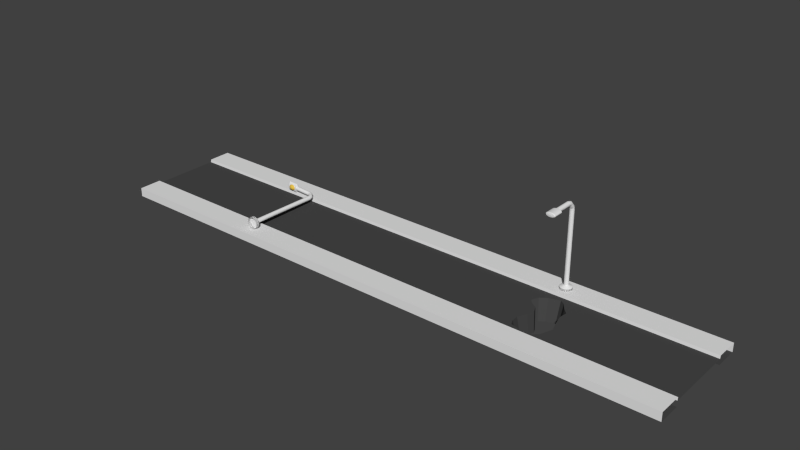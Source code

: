 # Source: FourthTerrain.blend  (saved by Blender 2.70.0; exported with 4.5.12 LTS)
import bpy
from mathutils import Matrix  # noqa: F401  (used for matrix-valued properties, if any)

bpy.ops.wm.read_factory_settings(use_empty=True)
scene = bpy.context.scene
scene.name = 'Scene'

# ---- collections
col_collection_1 = bpy.data.collections.new('Collection 1'); scene.collection.children.link(col_collection_1)

# ---- materials (node trees are filled in below, after node groups)
mat_darkgray = bpy.data.materials.new('DarkGray')
mat_darkgray.alpha_threshold = 0.0
mat_darkgray.use_transparent_shadow = False
mat_darkgray.diffuse_color = (0.06372, 0.06372, 0.06372, 1.0)
mat_darkgray.roughness = 0.5
mat_darkgray.line_color = (0.0, 0.0, 0.0, 1.0)
mat_lightgray = bpy.data.materials.new('LightGray')
mat_lightgray.alpha_threshold = 0.0
mat_lightgray.use_transparent_shadow = False
mat_lightgray.specular_color = (0.2019, 0.2019, 0.2019)
mat_lightgray.roughness = 0.5
mat_lightgray.line_color = (0.0, 0.0, 0.0, 1.0)
mat_red = bpy.data.materials.new('Red')
mat_red.alpha_threshold = 0.0
mat_red.use_transparent_shadow = False
mat_red.diffuse_color = (0.4292, 0.006603, 0.0, 1.0)
mat_red.roughness = 0.5
mat_red.line_color = (0.0, 0.0, 0.0, 1.0)
mat_water = bpy.data.materials.new('Water')
mat_water.alpha_threshold = 0.0
mat_water.use_transparent_shadow = False
mat_water.diffuse_color = (0.01327, 0.6357, 0.8, 1.0)
mat_water.roughness = 0.5
mat_water.line_color = (0.0, 0.0, 0.0, 1.0)
mat_lightyellow = bpy.data.materials.new('LightYellow')
mat_lightyellow.alpha_threshold = 0.0
mat_lightyellow.use_transparent_shadow = False
mat_lightyellow.diffuse_color = (0.8, 0.5403, 0.07868, 1.0)
mat_lightyellow.roughness = 0.5
mat_lightyellow.line_color = (0.0, 0.0, 0.0, 1.0)
mat_blackter = bpy.data.materials.new('BlackTer')
mat_blackter.alpha_threshold = 0.0
mat_blackter.use_transparent_shadow = False
mat_blackter.diffuse_color = (0.001031, 0.0003053, 0.000943, 1.0)
mat_blackter.roughness = 0.5
mat_blackter.line_color = (0.0, 0.0, 0.0, 1.0)
mat_brownwood = bpy.data.materials.new('BrownWood')
mat_brownwood.alpha_threshold = 0.0
mat_brownwood.use_transparent_shadow = False
mat_brownwood.diffuse_color = (0.2396, 0.08718, 0.0256, 1.0)
mat_brownwood.roughness = 0.5
mat_brownwood.line_color = (0.0, 0.0, 0.0, 1.0)
mat_yellowdanger = bpy.data.materials.new('YellowDanger')
mat_yellowdanger.alpha_threshold = 0.0
mat_yellowdanger.use_transparent_shadow = False
mat_yellowdanger.diffuse_color = (0.8, 0.6, 0.0, 1.0)
mat_yellowdanger.roughness = 0.5
mat_yellowdanger.line_color = (0.0, 0.0, 0.0, 1.0)

# ---- material node trees

# ---- world
world_world = bpy.data.worlds.new('World'); scene.world = world_world
world_world.color = (0.05088, 0.05088, 0.05088)
world_world.use_sun_shadow = False
world_world.sun_shadow_jitter_overblur = 0.0
world_world.cycles.sampling_method = 'MANUAL'
world_world.cycles.sample_map_resolution = 256

# ---- meshes
me_cube = bpy.data.meshes.new('Cube')
me_cube.from_pydata([(1.0, 1.0, -1.0), (1.0, -1.0, -1.0), (-1.0, -1.0, -1.0), (-1.0, 1.0, -1.0), (1.0, 0.9891, 1.0), (1.0, -1.011, 1.0), (-1.001, -1.011, 1.0), (-1.001, 0.9891, 1.0), (1.0, 1.667, -1.0), (-1.0, 1.667, -1.0), (1.0, -1.667, -1.0), (-1.0, -1.667, -1.0), (1.0, -1.0, 2.0), (-1.0, -1.0, 2.0), (1.0, -1.667, 2.0), (-1.0, -1.667, 2.0), (1.0, 1.0, 2.0), (-1.0, 1.0, 2.0), (1.0, 1.667, 2.0), (-1.0, 1.667, 2.0), (0.4981, 1.142, 2.738), (0.4981, 1.142, 1.586), (0.4981, 1.142, 1.586), (0.4981, 1.142, 2.738), (0.4942, 1.145, 1.586), (0.4942, 1.145, 2.738), (0.4905, 1.154, 1.586), (0.4905, 1.154, 2.738), (0.487, 1.17, 1.586), (0.487, 1.17, 2.738), (0.484, 1.19, 1.586), (0.484, 1.19, 2.738), (0.4815, 1.216, 1.586), (0.4815, 1.216, 2.738), (0.4796, 1.245, 1.586), (0.4796, 1.245, 2.738), (0.4785, 1.276, 1.586), (0.4785, 1.276, 2.738), (0.4781, 1.308, 1.586), (0.4781, 1.308, 2.738), (0.4785, 1.341, 1.586), (0.4785, 1.341, 2.738), (0.4796, 1.372, 1.586), (0.4796, 1.372, 2.738), (0.4815, 1.401, 1.586), (0.4815, 1.401, 2.738), (0.484, 1.426, 1.586), (0.484, 1.426, 2.738), (0.487, 1.447, 1.586), (0.487, 1.447, 2.738), (0.4905, 1.462, 1.586), (0.4905, 1.462, 2.738), (0.4942, 1.472, 1.586), (0.4942, 1.472, 2.738), (0.4981, 1.475, 1.586), (0.4981, 1.475, 2.738), (0.502, 1.472, 1.586), (0.502, 1.472, 2.738), (0.5058, 1.462, 1.586), (0.5058, 1.462, 2.738), (0.5092, 1.447, 1.586), (0.5092, 1.447, 2.738), (0.5122, 1.426, 1.586), (0.5122, 1.426, 2.738), (0.5147, 1.401, 1.586), (0.5147, 1.401, 2.738), (0.5166, 1.372, 1.586), (0.5166, 1.372, 2.738), (0.5177, 1.341, 1.586), (0.5177, 1.341, 2.738), (0.5181, 1.308, 1.586), (0.5181, 1.308, 2.738), (0.5177, 1.276, 1.586), (0.5177, 1.276, 2.738), (0.5166, 1.245, 1.586), (0.5166, 1.245, 2.738), (0.5147, 1.216, 1.586), (0.5147, 1.216, 2.738), (0.5122, 1.19, 1.586), (0.5122, 1.19, 2.738), (0.5092, 1.17, 1.586), (0.5092, 1.17, 2.738), (0.5058, 1.154, 1.586), (0.5058, 1.154, 2.738), (0.502, 1.145, 1.586), (0.502, 1.145, 2.738), (0.4942, 1.145, 1.586), (0.4942, 1.145, 2.738), (0.4905, 1.154, 1.586), (0.4905, 1.154, 2.738), (0.487, 1.17, 1.586), (0.487, 1.17, 2.738), (0.484, 1.19, 1.586), (0.484, 1.19, 2.738), (0.4815, 1.216, 1.586), (0.4815, 1.216, 2.738), (0.4796, 1.245, 1.586), (0.4796, 1.245, 2.738), (0.4785, 1.276, 1.586), (0.4785, 1.276, 2.738), (0.4781, 1.308, 1.586), (0.4781, 1.308, 2.738), (0.4785, 1.341, 1.586), (0.4785, 1.341, 2.738), (0.4796, 1.372, 1.586), (0.4796, 1.372, 2.738), (0.4815, 1.401, 1.586), (0.4815, 1.401, 2.738), (0.484, 1.426, 1.586), (0.484, 1.426, 2.738), (0.487, 1.447, 1.586), (0.487, 1.447, 2.738), (0.4905, 1.462, 1.586), (0.4905, 1.462, 2.738), (0.4942, 1.472, 1.586), (0.4942, 1.472, 2.738), (0.4981, 1.475, 1.586), (0.4981, 1.475, 2.738), (0.502, 1.472, 1.586), (0.502, 1.472, 2.738), (0.5058, 1.462, 1.586), (0.5058, 1.462, 2.738), (0.5092, 1.447, 1.586), (0.5092, 1.447, 2.738), (0.5122, 1.426, 1.586), (0.5122, 1.426, 2.738), (0.5147, 1.401, 1.586), (0.5147, 1.401, 2.738), (0.5166, 1.372, 1.586), (0.5166, 1.372, 2.738), (0.5177, 1.341, 1.586), (0.5177, 1.341, 2.738), (0.5181, 1.308, 1.586), (0.5181, 1.308, 2.738), (0.5177, 1.276, 1.586), (0.5177, 1.276, 2.738), (0.5166, 1.245, 1.586), (0.5166, 1.245, 2.738), (0.5147, 1.216, 1.586), (0.5147, 1.216, 2.738), (0.5122, 1.19, 1.586), (0.5122, 1.19, 2.738), (0.5092, 1.17, 1.586), (0.5092, 1.17, 2.738), (0.5058, 1.154, 1.586), (0.5058, 1.154, 2.738), (0.502, 1.145, 1.586), (0.502, 1.145, 2.738), (0.4981, 1.247, 3.298), (0.4967, 1.248, 3.298), (0.4953, 1.252, 3.298), (0.494, 1.257, 3.298), (0.4929, 1.265, 3.298), (0.492, 1.274, 3.298), (0.4913, 1.285, 3.298), (0.4909, 1.296, 3.298), (0.4907, 1.308, 3.298), (0.4909, 1.32, 3.298), (0.4913, 1.332, 3.298), (0.492, 1.343, 3.298), (0.4929, 1.352, 3.298), (0.494, 1.359, 3.298), (0.4953, 1.365, 3.298), (0.4967, 1.369, 3.298), (0.4981, 1.37, 3.298), (0.4995, 1.369, 3.298), (0.5009, 1.365, 3.298), (0.5022, 1.359, 3.298), (0.5033, 1.352, 3.298), (0.5042, 1.343, 3.298), (0.5049, 1.332, 3.298), (0.5053, 1.32, 3.298), (0.5055, 1.308, 3.298), (0.5053, 1.296, 3.298), (0.5049, 1.285, 3.298), (0.5042, 1.274, 3.298), (0.5033, 1.265, 3.298), (0.5022, 1.257, 3.298), (0.5009, 1.252, 3.298), (0.4995, 1.248, 3.298), (0.4981, 1.247, 25.79), (0.4967, 1.248, 25.79), (0.4953, 1.252, 25.79), (0.494, 1.257, 25.79), (0.4929, 1.265, 25.79), (0.492, 1.274, 25.79), (0.4913, 1.285, 25.79), (0.4909, 1.296, 25.79), (0.4907, 1.308, 25.79), (0.4909, 1.32, 25.79), (0.4913, 1.332, 25.79), (0.492, 1.343, 25.79), (0.4929, 1.352, 25.79), (0.494, 1.359, 25.79), (0.4953, 1.365, 25.79), (0.4967, 1.369, 25.79), (0.4981, 1.37, 25.79), (0.4995, 1.369, 25.79), (0.5009, 1.365, 25.79), (0.5022, 1.359, 25.79), (0.5033, 1.352, 25.79), (0.5042, 1.343, 25.79), (0.5049, 1.332, 25.79), (0.5053, 1.32, 25.79), (0.5055, 1.308, 25.79), (0.5053, 1.296, 25.79), (0.5049, 1.285, 25.79), (0.5042, 1.274, 25.79), (0.5033, 1.265, 25.79), (0.5022, 1.257, 25.79), (0.5009, 1.252, 25.79), (0.4995, 1.248, 25.79), (0.4981, 1.248, 27.52), (0.4967, 1.249, 27.53), (0.4953, 1.253, 27.53), (0.494, 1.258, 27.55), (0.4929, 1.266, 27.57), (0.492, 1.275, 27.59), (0.4913, 1.285, 27.62), (0.4909, 1.297, 27.65), (0.4907, 1.308, 27.68), (0.4909, 1.32, 27.71), (0.4913, 1.331, 27.74), (0.492, 1.342, 27.76), (0.4929, 1.351, 27.79), (0.494, 1.358, 27.81), (0.4953, 1.364, 27.82), (0.4967, 1.367, 27.83), (0.4981, 1.368, 27.83), (0.4995, 1.367, 27.83), (0.5009, 1.364, 27.82), (0.5022, 1.358, 27.81), (0.5033, 1.351, 27.79), (0.5042, 1.342, 27.76), (0.5049, 1.331, 27.74), (0.5053, 1.32, 27.71), (0.5055, 1.308, 27.68), (0.5053, 1.297, 27.65), (0.5049, 1.285, 27.62), (0.5042, 1.275, 27.59), (0.5033, 1.266, 27.57), (0.5022, 1.258, 27.55), (0.5009, 1.253, 27.53), (0.4995, 1.249, 27.53), (0.4981, 1.244, 28.19), (0.4967, 1.245, 28.19), (0.4953, 1.248, 28.22), (0.494, 1.252, 28.27), (0.4929, 1.258, 28.33), (0.492, 1.265, 28.4), (0.4913, 1.273, 28.48), (0.4909, 1.282, 28.57), (0.4907, 1.291, 28.67), (0.4909, 1.3, 28.76), (0.4913, 1.309, 28.85), (0.492, 1.317, 28.93), (0.4929, 1.324, 29.0), (0.494, 1.33, 29.06), (0.4953, 1.334, 29.11), (0.4967, 1.337, 29.14), (0.4981, 1.337, 29.15), (0.4995, 1.337, 29.14), (0.5009, 1.334, 29.11), (0.5022, 1.33, 29.06), (0.5033, 1.324, 29.0), (0.5042, 1.317, 28.93), (0.5049, 1.309, 28.85), (0.5053, 1.3, 28.76), (0.5055, 1.291, 28.67), (0.5053, 1.282, 28.57), (0.5049, 1.273, 28.48), (0.5042, 1.265, 28.4), (0.5033, 1.258, 28.33), (0.5022, 1.252, 28.27), (0.5009, 1.248, 28.22), (0.4995, 1.245, 28.19), (0.4981, 1.176, 29.29), (0.4967, 1.177, 29.31), (0.4953, 1.178, 29.35), (0.494, 1.18, 29.41), (0.4929, 1.182, 29.5), (0.492, 1.185, 29.6), (0.4913, 1.188, 29.73), (0.4909, 1.192, 29.86), (0.4907, 1.196, 29.99), (0.4909, 1.2, 30.13), (0.4913, 1.204, 30.26), (0.492, 1.207, 30.38), (0.4929, 1.21, 30.49), (0.494, 1.213, 30.57), (0.4953, 1.215, 30.64), (0.4967, 1.216, 30.68), (0.4981, 1.216, 30.69), (0.4995, 1.216, 30.68), (0.5009, 1.215, 30.64), (0.5022, 1.213, 30.57), (0.5033, 1.21, 30.49), (0.5042, 1.207, 30.38), (0.5049, 1.204, 30.26), (0.5053, 1.2, 30.13), (0.5055, 1.196, 29.99), (0.5053, 1.192, 29.86), (0.5049, 1.188, 29.73), (0.5042, 1.185, 29.6), (0.5033, 1.182, 29.5), (0.5022, 1.18, 29.41), (0.5009, 1.178, 29.35), (0.4995, 1.177, 29.31), (0.4981, 1.122, 29.54), (0.4967, 1.122, 29.55), (0.4953, 1.122, 29.59), (0.494, 1.122, 29.66), (0.4929, 1.122, 29.75), (0.492, 1.122, 29.86), (0.4913, 1.122, 29.99), (0.4909, 1.122, 30.13), (0.4907, 1.122, 30.27), (0.4909, 1.122, 30.42), (0.4913, 1.122, 30.56), (0.492, 1.122, 30.68), (0.4929, 1.122, 30.8), (0.494, 1.122, 30.89), (0.4953, 1.122, 30.96), (0.4967, 1.122, 31.0), (0.4981, 1.122, 31.01), (0.4995, 1.122, 31.0), (0.5009, 1.122, 30.96), (0.5022, 1.122, 30.89), (0.5033, 1.122, 30.8), (0.5042, 1.122, 30.68), (0.5049, 1.122, 30.56), (0.5053, 1.122, 30.42), (0.5055, 1.122, 30.27), (0.5053, 1.122, 30.13), (0.5049, 1.122, 29.99), (0.5042, 1.122, 29.86), (0.5033, 1.122, 29.75), (0.5022, 1.122, 29.66), (0.5009, 1.122, 29.59), (0.4995, 1.122, 29.55), (0.4981, 0.6541, 29.59), (0.4967, 0.6541, 29.61), (0.4953, 0.6541, 29.65), (0.494, 0.6541, 29.72), (0.4929, 0.6541, 29.81), (0.492, 0.6541, 29.92), (0.4913, 0.6541, 30.05), (0.4909, 0.6542, 30.19), (0.4907, 0.6542, 30.33), (0.4909, 0.6542, 30.47), (0.4913, 0.6543, 30.61), (0.492, 0.6543, 30.74), (0.4929, 0.6543, 30.85), (0.494, 0.6543, 30.94), (0.4953, 0.6544, 31.01), (0.4967, 0.6544, 31.05), (0.4981, 0.6544, 31.07), (0.4995, 0.6544, 31.05), (0.5009, 0.6544, 31.01), (0.5022, 0.6543, 30.94), (0.5033, 0.6543, 30.85), (0.5042, 0.6543, 30.74), (0.5049, 0.6543, 30.61), (0.5053, 0.6542, 30.47), (0.5055, 0.6542, 30.33), (0.5053, 0.6542, 30.19), (0.5049, 0.6541, 30.05), (0.5042, 0.6541, 29.92), (0.5033, 0.6541, 29.81), (0.5022, 0.6541, 29.72), (0.5009, 0.6541, 29.65), (0.4995, 0.6541, 29.61), (0.4981, 0.6308, 29.59), (0.495, 0.6308, 29.61), (0.4921, 0.6308, 29.65), (0.4893, 0.6308, 29.72), (0.4869, 0.6309, 29.81), (0.485, 0.6309, 29.92), (0.4835, 0.6309, 30.05), (0.4826, 0.6309, 30.19), (0.4823, 0.631, 30.33), (0.4826, 0.631, 30.47), (0.4835, 0.631, 30.61), (0.485, 0.6311, 30.74), (0.4869, 0.6311, 30.85), (0.4893, 0.6311, 30.94), (0.4921, 0.6311, 31.01), (0.495, 0.6311, 31.05), (0.4981, 0.6311, 31.07), (0.5012, 0.6311, 31.05), (0.5042, 0.6311, 31.01), (0.5069, 0.6311, 30.94), (0.5093, 0.6311, 30.85), (0.5112, 0.6311, 30.74), (0.5127, 0.631, 30.61), (0.5136, 0.631, 30.47), (0.5139, 0.631, 30.33), (0.5136, 0.6309, 30.19), (0.5127, 0.6309, 30.05), (0.5112, 0.6309, 29.92), (0.5093, 0.6309, 29.81), (0.5069, 0.6308, 29.72), (0.5042, 0.6308, 29.65), (0.5012, 0.6308, 29.61), (0.4981, 0.365, 29.6), (0.495, 0.365, 29.61), (0.4921, 0.365, 29.65), (0.4893, 0.365, 29.72), (0.4869, 0.365, 29.81), (0.485, 0.365, 29.93), (0.4835, 0.3651, 30.05), (0.4826, 0.3651, 30.19), (0.4823, 0.3651, 30.34), (0.4826, 0.3652, 30.48), (0.4835, 0.3652, 30.62), (0.485, 0.3652, 30.75), (0.4869, 0.3652, 30.86), (0.4893, 0.3653, 30.95), (0.4921, 0.3653, 31.02), (0.495, 0.3653, 31.06), (0.4981, 0.3653, 31.07), (0.5012, 0.3653, 31.06), (0.5042, 0.3653, 31.02), (0.5069, 0.3653, 30.95), (0.5093, 0.3652, 30.86), (0.5112, 0.3652, 30.75), (0.5127, 0.3652, 30.62), (0.5136, 0.3652, 30.48), (0.5139, 0.3651, 30.34), (0.5136, 0.3651, 30.19), (0.5127, 0.3651, 30.05), (0.5112, 0.365, 29.93), (0.5093, 0.365, 29.81), (0.5069, 0.365, 29.72), (0.5042, 0.365, 29.65), (0.5012, 0.365, 29.61), (0.4981, 0.3476, 29.71), (0.4955, 0.3476, 29.72), (0.493, 0.3477, 29.76), (0.4907, 0.3477, 29.82), (0.4886, 0.3477, 29.89), (0.487, 0.3477, 29.99), (0.4857, 0.3477, 30.1), (0.485, 0.3478, 30.21), (0.4847, 0.3478, 30.34), (0.485, 0.3478, 30.46), (0.4857, 0.3478, 30.58), (0.487, 0.3479, 30.68), (0.4886, 0.3479, 30.78), (0.4907, 0.3479, 30.86), (0.493, 0.3479, 30.91), (0.4955, 0.3479, 30.95), (0.4981, 0.3479, 30.96), (0.5007, 0.3479, 30.95), (0.5032, 0.3479, 30.91), (0.5055, 0.3479, 30.86), (0.5076, 0.3479, 30.78), (0.5092, 0.3479, 30.68), (0.5105, 0.3478, 30.58), (0.5112, 0.3478, 30.46), (0.5115, 0.3478, 30.34), (0.5112, 0.3478, 30.21), (0.5105, 0.3477, 30.1), (0.5092, 0.3477, 29.99), (0.5076, 0.3477, 29.89), (0.5055, 0.3477, 29.82), (0.5032, 0.3477, 29.76), (0.5007, 0.3476, 29.72), (0.4981, 0.3376, 30.25), (0.4977, 0.3376, 30.25), (0.4974, 0.3376, 30.26), (0.4971, 0.3376, 30.26), (0.4968, 0.3376, 30.28), (0.4966, 0.3376, 30.29), (0.4964, 0.3376, 30.3), (0.4963, 0.3376, 30.32), (0.4962, 0.3376, 30.34), (0.4963, 0.3376, 30.35), (0.4964, 0.3376, 30.37), (0.4966, 0.3376, 30.39), (0.4968, 0.3376, 30.4), (0.4971, 0.3377, 30.41), (0.4974, 0.3377, 30.42), (0.4977, 0.3377, 30.42), (0.4981, 0.3377, 30.42), (0.4985, 0.3377, 30.42), (0.4988, 0.3377, 30.42), (0.4991, 0.3377, 30.41), (0.4994, 0.3376, 30.4), (0.4997, 0.3376, 30.39), (0.4998, 0.3376, 30.37), (0.4999, 0.3376, 30.35), (0.5, 0.3376, 30.34), (0.4999, 0.3376, 30.32), (0.4998, 0.3376, 30.3), (0.4997, 0.3376, 30.29), (0.4994, 0.3376, 30.28), (0.4991, 0.3376, 30.26), (0.4988, 0.3376, 30.26), (0.4985, 0.3376, 30.25), (0.4999, 0.5029, 28.98), (0.5018, 0.507, 29.03), (0.5035, 0.5107, 29.13), (0.5051, 0.514, 29.26), (0.5063, 0.5167, 29.41), (0.5072, 0.5187, 29.59), (0.5078, 0.5199, 29.78), (0.4998, 0.507, 28.98), (0.5016, 0.5149, 29.03), (0.5032, 0.5223, 29.13), (0.5047, 0.5288, 29.26), (0.5058, 0.5341, 29.41), (0.5067, 0.538, 29.59), (0.5072, 0.5404, 29.78), (0.4996, 0.5107, 28.98), (0.5012, 0.5223, 29.03), (0.5027, 0.533, 29.13), (0.504, 0.5424, 29.26), (0.505, 0.5501, 29.41), (0.5058, 0.5558, 29.59), (0.5063, 0.5593, 29.78), (0.4994, 0.514, 28.98), (0.5007, 0.5288, 29.03), (0.502, 0.5424, 29.13), (0.5031, 0.5543, 29.26), (0.504, 0.5641, 29.41), (0.5047, 0.5713, 29.59), (0.5051, 0.5758, 29.78), (0.4991, 0.5167, 28.98), (0.5002, 0.5341, 29.03), (0.5011, 0.5501, 29.13), (0.502, 0.5641, 29.26), (0.5027, 0.5756, 29.41), (0.5032, 0.5841, 29.59), (0.5035, 0.5894, 29.78), (0.4987, 0.5187, 28.98), (0.4995, 0.538, 29.03), (0.5002, 0.5558, 29.13), (0.5007, 0.5713, 29.26), (0.5012, 0.5841, 29.41), (0.5016, 0.5936, 29.59), (0.5018, 0.5995, 29.78), (0.4984, 0.5199, 28.98), (0.4987, 0.5404, 29.03), (0.4991, 0.5593, 29.13), (0.4994, 0.5758, 29.26), (0.4996, 0.5894, 29.41), (0.4998, 0.5995, 29.59), (0.4999, 0.6057, 29.78), (0.498, 0.5204, 28.98), (0.498, 0.5412, 29.03), (0.498, 0.5605, 29.13), (0.498, 0.5773, 29.26), (0.498, 0.5912, 29.41), (0.498, 0.6015, 29.59), (0.498, 0.6078, 29.78), (0.4976, 0.5199, 28.98), (0.4972, 0.5404, 29.03), (0.4969, 0.5593, 29.13), (0.4966, 0.5758, 29.26), (0.4963, 0.5894, 29.41), (0.4961, 0.5995, 29.59), (0.496, 0.6057, 29.78), (0.4972, 0.5187, 28.98), (0.4965, 0.538, 29.03), (0.4958, 0.5558, 29.13), (0.4952, 0.5713, 29.26), (0.4947, 0.5841, 29.41), (0.4944, 0.5936, 29.59), (0.4941, 0.5995, 29.78), (0.498, 0.4986, 28.96), (0.4969, 0.5167, 28.98), (0.4958, 0.5341, 29.03), (0.4948, 0.5501, 29.13), (0.494, 0.5641, 29.26), (0.4933, 0.5756, 29.41), (0.4927, 0.5841, 29.59), (0.4924, 0.5894, 29.78), (0.4966, 0.514, 28.98), (0.4952, 0.5288, 29.03), (0.494, 0.5424, 29.13), (0.4929, 0.5543, 29.26), (0.492, 0.5641, 29.41), (0.4913, 0.5713, 29.59), (0.4909, 0.5758, 29.78), (0.4963, 0.5107, 28.98), (0.4947, 0.5223, 29.03), (0.4933, 0.533, 29.13), (0.492, 0.5424, 29.26), (0.4909, 0.5501, 29.41), (0.4901, 0.5558, 29.59), (0.4897, 0.5593, 29.78), (0.4961, 0.507, 28.98), (0.4944, 0.5149, 29.03), (0.4927, 0.5223, 29.13), (0.4913, 0.5288, 29.26), (0.4901, 0.5341, 29.41), (0.4893, 0.538, 29.59), (0.4887, 0.5404, 29.78), (0.496, 0.5029, 28.98), (0.4941, 0.507, 29.03), (0.4924, 0.5107, 29.13), (0.4909, 0.514, 29.26), (0.4897, 0.5167, 29.41), (0.4887, 0.5187, 29.59), (0.4882, 0.5199, 29.78), (0.496, 0.4986, 28.98), (0.4941, 0.4986, 29.03), (0.4923, 0.4986, 29.13), (0.4908, 0.4986, 29.26), (0.4895, 0.4986, 29.41), (0.4885, 0.4986, 29.59), (0.488, 0.4986, 29.78), (0.496, 0.4944, 28.98), (0.4941, 0.4903, 29.03), (0.4924, 0.4866, 29.13), (0.4909, 0.4833, 29.26), (0.4897, 0.4806, 29.41), (0.4887, 0.4786, 29.59), (0.4882, 0.4774, 29.78), (0.4961, 0.4903, 28.98), (0.4944, 0.4824, 29.03), (0.4927, 0.475, 29.13), (0.4913, 0.4685, 29.26), (0.4901, 0.4632, 29.41), (0.4893, 0.4593, 29.59), (0.4887, 0.4569, 29.78), (0.4963, 0.4866, 28.98), (0.4947, 0.475, 29.03), (0.4933, 0.4643, 29.13), (0.492, 0.4549, 29.26), (0.4909, 0.4472, 29.41), (0.4901, 0.4415, 29.59), (0.4897, 0.438, 29.78), (0.4966, 0.4833, 28.98), (0.4952, 0.4685, 29.03), (0.494, 0.4549, 29.13), (0.4929, 0.443, 29.26), (0.492, 0.4332, 29.41), (0.4913, 0.4259, 29.59), (0.4909, 0.4215, 29.78), (0.4969, 0.4806, 28.98), (0.4958, 0.4632, 29.03), (0.4948, 0.4472, 29.13), (0.494, 0.4332, 29.26), (0.4933, 0.4217, 29.41), (0.4927, 0.4132, 29.59), (0.4924, 0.4079, 29.78), (0.4972, 0.4786, 28.98), (0.4965, 0.4593, 29.03), (0.4958, 0.4415, 29.13), (0.4952, 0.4259, 29.26), (0.4947, 0.4132, 29.41), (0.4944, 0.4037, 29.59), (0.4941, 0.3978, 29.78), (0.4976, 0.4774, 28.98), (0.4972, 0.4569, 29.03), (0.4969, 0.438, 29.13), (0.4966, 0.4215, 29.26), (0.4963, 0.4079, 29.41), (0.4961, 0.3978, 29.59), (0.496, 0.3916, 29.78), (0.498, 0.4769, 28.98), (0.498, 0.4561, 29.03), (0.498, 0.4368, 29.13), (0.498, 0.42, 29.26), (0.498, 0.4061, 29.41), (0.498, 0.3958, 29.59), (0.498, 0.3895, 29.78), (0.4984, 0.4774, 28.98), (0.4987, 0.4569, 29.03), (0.4991, 0.438, 29.13), (0.4994, 0.4215, 29.26), (0.4996, 0.4079, 29.41), (0.4998, 0.3978, 29.59), (0.4999, 0.3916, 29.78), (0.4987, 0.4786, 28.98), (0.4995, 0.4593, 29.03), (0.5002, 0.4415, 29.13), (0.5007, 0.4259, 29.26), (0.5012, 0.4132, 29.41), (0.5016, 0.4037, 29.59), (0.5018, 0.3978, 29.78), (0.4991, 0.4806, 28.98), (0.5002, 0.4632, 29.03), (0.5011, 0.4472, 29.13), (0.502, 0.4332, 29.26), (0.5027, 0.4217, 29.41), (0.5032, 0.4132, 29.59), (0.5035, 0.4079, 29.78), (0.4994, 0.4833, 28.98), (0.5007, 0.4685, 29.03), (0.502, 0.4549, 29.13), (0.5031, 0.443, 29.26), (0.504, 0.4332, 29.41), (0.5047, 0.4259, 29.59), (0.5051, 0.4215, 29.78), (0.4996, 0.4866, 28.98), (0.5012, 0.475, 29.03), (0.5027, 0.4643, 29.13), (0.504, 0.4549, 29.26), (0.505, 0.4472, 29.41), (0.5058, 0.4415, 29.59), (0.5063, 0.438, 29.78), (0.4998, 0.4903, 28.98), (0.5016, 0.4824, 29.03), (0.5032, 0.475, 29.13), (0.5047, 0.4685, 29.26), (0.5058, 0.4632, 29.41), (0.5067, 0.4593, 29.59), (0.5072, 0.4569, 29.78), (0.4999, 0.4944, 28.98), (0.5018, 0.4903, 29.03), (0.5035, 0.4866, 29.13), (0.5051, 0.4833, 29.26), (0.5063, 0.4806, 29.41), (0.5072, 0.4786, 29.59), (0.5078, 0.4774, 29.78), (0.5, 0.4986, 28.98), (0.5019, 0.4986, 29.03), (0.5037, 0.4986, 29.13), (0.5052, 0.4987, 29.26), (0.5065, 0.4987, 29.41), (0.5074, 0.4987, 29.59), (0.508, 0.4987, 29.78), (-0.5582, 1.07, 3.416), (-0.4956, 0.9233, 3.31), (-0.4873, 0.8319, 3.445), (-0.4869, 0.8345, 3.581), (-0.4864, 0.8385, 3.705), (-0.4856, 0.8437, 3.811), (-0.4847, 0.85, 3.897), (-0.4837, 0.857, 3.958), (-0.4827, 0.8646, 3.992), (-0.4875, 0.8308, 3.302), (-0.4868, 0.7762, 3.461), (-0.4863, 0.7772, 3.597), (-0.4856, 0.7787, 3.721), (-0.4846, 0.7806, 3.828), (-0.4835, 0.7827, 3.914), (-0.4822, 0.7851, 3.975), (-0.5583, 1.066, 3.279), (-0.5584, 1.06, 3.154), (-0.4816, 0.8724, 3.999), (-0.4805, 0.8802, 3.977), (-0.4794, 0.8876, 3.927), (-0.4785, 0.8943, 3.852), (-0.4777, 0.9002, 3.754), (-0.477, 0.9049, 3.638), (-0.4766, 0.9082, 3.506), (-0.4763, 0.9102, 3.366), (-0.4809, 0.7876, 4.01), (-0.4794, 0.7901, 4.016), (-0.478, 0.7926, 3.995), (-0.4767, 0.7949, 3.945), (-0.4755, 0.7969, 3.871), (-0.4744, 0.7987, 3.773), (-0.4736, 0.8, 3.656), (-0.5584, 1.052, 3.045), (-0.5585, 1.043, 2.956), (-0.4763, 0.9106, 3.221), (-0.4765, 0.9095, 3.078), (-0.4769, 0.9069, 2.942), (-0.4774, 0.9029, 2.819), (-0.4782, 0.8977, 2.712), (-0.4791, 0.8914, 2.626), (-0.4801, 0.8844, 2.565), (-0.4812, 0.8768, 2.531), (-0.473, 0.8009, 3.525), (-0.4727, 0.8013, 3.385), (-0.4726, 0.8012, 3.24), (-0.4728, 0.8006, 3.097), (-0.4733, 0.7995, 2.961), (-0.474, 0.7981, 2.837), (-0.4749, 0.7962, 2.731), (-0.5585, 1.032, 2.892), (-0.5585, 1.02, 2.854), (-0.4823, 0.869, 2.525), (-0.4833, 0.8612, 2.547), (-0.4844, 0.8538, 2.596), (-0.4853, 0.8471, 2.671), (-0.4861, 0.8413, 2.769), (-0.4868, 0.8366, 2.886), (-0.4872, 0.8332, 3.017), (-0.4875, 0.8312, 3.157), (-0.4761, 0.7941, 2.645), (-0.4774, 0.7917, 2.583), (-0.4787, 0.7892, 2.549), (-0.4801, 0.7867, 2.542), (-0.4815, 0.7842, 2.564), (-0.4829, 0.7819, 2.613), (-0.4841, 0.7798, 2.688), (-0.5586, 1.008, 2.843), (-0.5585, 0.9965, 2.862), (-0.4851, 0.7781, 2.786), (-0.486, 0.7768, 2.902), (-0.4866, 0.7759, 3.033), (-0.4869, 0.7755, 3.174), (-0.487, 0.7756, 3.318), (-0.487, 0.6314, 3.511), (-0.4865, 0.6318, 3.647), (-0.5585, 0.985, 2.908), (-0.5585, 0.9745, 2.979), (-0.4857, 0.632, 3.771), (-0.4848, 0.6323, 3.879), (-0.4836, 0.6325, 3.965), (-0.4823, 0.6326, 4.027), (-0.4809, 0.6327, 4.062), (-0.4794, 0.6327, 4.069), (-0.478, 0.6327, 4.048), (-0.5585, 0.9654, 3.074), (-0.5584, 0.9581, 3.188), (-0.4766, 0.6326, 4.0), (-0.4754, 0.6324, 3.926), (-0.4743, 0.6322, 3.829), (-0.4735, 0.6319, 3.712), (-0.4728, 0.6316, 3.582), (-0.4725, 0.6313, 3.441), (-0.4724, 0.6309, 3.297), (-0.5584, 0.9527, 3.318), (-0.5583, 0.9495, 3.457), (-0.4726, 0.6306, 3.154), (-0.4731, 0.6303, 3.018), (-0.4739, 0.63, 2.893), (-0.4748, 0.6297, 2.786), (-0.476, 0.6295, 2.7), (-0.4773, 0.6294, 2.638), (-0.4787, 0.6293, 2.602), (-0.5582, 0.9486, 3.601), (-0.5021, 0.9449, 3.478), (-0.4801, 0.6293, 2.595), (-0.4816, 0.6293, 2.616), (-0.4829, 0.6295, 2.665), (-0.4842, 0.6296, 2.739), (-0.4853, 0.6299, 2.836), (-0.4861, 0.6301, 2.952), (-0.4867, 0.6304, 3.083), (-0.502, 0.9487, 3.615), (-0.502, 0.9547, 3.74), (-0.4871, 0.6308, 3.223), (-0.4872, 0.6311, 3.368), (-0.487, -1.242, 4.142), (-0.4865, -1.242, 4.278), (-0.4857, -1.241, 4.403), (-0.4848, -1.241, 4.51), (-0.4836, -1.241, 4.596), (-0.5019, 0.9626, 3.849), (-0.5019, 0.9721, 3.938), (-0.4823, -1.241, 4.658), (-0.4809, -1.241, 4.694), (-0.4794, -1.241, 4.701), (-0.478, -1.241, 4.68), (-0.4766, -1.241, 4.631), (-0.4754, -1.241, 4.557), (-0.4743, -1.241, 4.46), (-0.5018, 0.9829, 4.002), (-0.5018, 0.9946, 4.04), (-0.4735, -1.242, 4.344), (-0.4728, -1.242, 4.213), (-0.4725, -1.242, 4.073), (-0.4724, -1.243, 3.928), (-0.4726, -1.243, 3.785), (-0.4731, -1.243, 3.649), (-0.4739, -1.244, 3.525), (-0.5018, 1.007, 4.051), (-0.5018, 1.019, 4.032), (-0.4748, -1.244, 3.417), (-0.476, -1.244, 3.331), (-0.4773, -1.244, 3.269), (-0.4787, -1.244, 3.234), (-0.4801, -1.244, 3.227), (-0.4816, -1.244, 3.248), (-0.4829, -1.244, 3.296), (-0.5018, 1.03, 3.986), (-0.5018, 1.04, 3.915), (-0.4842, -1.244, 3.37), (-0.4853, -1.244, 3.467), (-0.4861, -1.243, 3.584), (-0.4867, -1.243, 3.714), (-0.4871, -1.243, 3.855), (-0.4872, -1.242, 3.999), (-0.4992, -1.288, 4.463), (-0.5019, 1.05, 3.82), (-0.5019, 1.057, 3.706), (-0.4992, -1.384, 4.495), (-0.4979, -1.287, 4.832), (-0.4979, -1.383, 4.864), (-0.4959, -1.286, 5.168), (-0.4959, -1.382, 5.201), (-0.4932, -1.286, 5.459), (-0.4932, -1.382, 5.491), (-0.502, 1.062, 3.576), (-0.502, 1.066, 3.437), (-0.4901, -1.285, 5.693), (-0.4901, -1.381, 5.725), (-0.4866, -1.285, 5.861), (-0.4866, -1.381, 5.893), (-0.4828, -1.284, 5.957), (-0.4828, -1.38, 5.989), (-0.4788, -1.284, 5.976), (-0.5021, 1.066, 3.293), (-0.5022, 1.065, 3.149), (-0.4788, -1.38, 6.009), (-0.475, -1.285, 5.919), (-0.475, -1.38, 5.952), (-0.4713, -1.285, 5.788), (-0.4713, -1.381, 5.82), (-0.4679, -1.285, 5.587), (-0.4679, -1.381, 5.619), (-0.5022, 1.061, 3.012), (-0.5023, 1.055, 2.887), (-0.465, -1.286, 5.324), (-0.465, -1.382, 5.356), (-0.4627, -1.287, 5.009), (-0.4627, -1.383, 5.042), (-0.461, -1.288, 4.655), (-0.461, -1.383, 4.687), (-0.46, -1.288, 4.275), (-0.5024, 1.047, 2.777), (-0.5024, 1.038, 2.689), (-0.46, -1.384, 4.307), (-0.4598, -1.289, 3.884), (-0.4598, -1.385, 3.916), (-0.4604, -1.29, 3.496), (-0.4604, -1.386, 3.528), (-0.4617, -1.291, 3.127), (-0.4617, -1.387, 3.159), (-0.5024, 1.027, 2.624), (-0.5025, 1.015, 2.586), (-0.4637, -1.292, 2.79), (-0.4637, -1.388, 2.823), (-0.4663, -1.293, 2.5), (-0.4663, -1.388, 2.532), (-0.4695, -1.293, 2.266), (-0.4695, -1.389, 2.298), (-0.473, -1.294, 2.098), (-0.5025, 1.003, 2.576), (-0.5025, 0.9912, 2.595), (-0.473, -1.389, 2.13), (-0.4768, -1.294, 2.002), (-0.4768, -1.39, 2.034), (-0.4808, -1.294, 1.982), (-0.4808, -1.39, 2.015), (-0.4846, -1.294, 2.04), (-0.4846, -1.39, 2.072), (-0.5025, 0.9798, 2.64), (-0.5024, 0.9693, 2.712), (-0.4883, -1.293, 2.171), (-0.4883, -1.389, 2.203), (-0.4917, -1.293, 2.372), (-0.4917, -1.389, 2.405), (-0.4946, -1.292, 2.635), (-0.4946, -1.388, 2.667), (-0.4969, -1.292, 2.95), (-0.4969, -1.387, 2.982), (-0.5024, 0.9602, 2.807), (-0.4986, -1.291, 3.304), (-0.4986, -1.387, 3.336), (-0.4996, -1.29, 3.684), (-0.4996, -1.386, 3.716), (-0.4992, -1.288, 4.463), (-0.4992, -1.384, 4.495), (-0.4979, -1.287, 4.832), (-0.5024, 0.9528, 2.921), (-0.5023, 0.9474, 3.051), (-0.4979, -1.383, 4.864), (-0.4959, -1.286, 5.168), (-0.4959, -1.382, 5.201), (-0.4932, -1.286, 5.459), (-0.4932, -1.382, 5.491), (-0.4901, -1.285, 5.693), (-0.4901, -1.381, 5.725), (-0.5022, 0.9442, 3.19), (-0.5022, 0.9434, 3.334), (-0.4866, -1.285, 5.861), (-0.4866, -1.381, 5.893), (-0.4828, -1.284, 5.957), (-0.4828, -1.38, 5.989), (-0.4788, -1.284, 5.976), (-0.4788, -1.38, 6.009), (-0.475, -1.285, 5.919), (-0.4955, 0.9247, 3.453), (-0.4953, 0.9284, 3.59), (-0.475, -1.38, 5.952), (-0.4713, -1.285, 5.788), (-0.4713, -1.381, 5.82), (-0.4679, -1.285, 5.587), (-0.4679, -1.381, 5.619), (-0.465, -1.286, 5.324), (-0.465, -1.382, 5.356), (-0.495, 0.934, 3.714), (-0.4947, 0.9415, 3.822), (-0.4627, -1.287, 5.009), (-0.4627, -1.383, 5.042), (-0.461, -1.288, 4.655), (-0.461, -1.383, 4.687), (-0.46, -1.288, 4.275), (-0.46, -1.384, 4.307), (-0.4598, -1.289, 3.884), (-0.4943, 0.9505, 3.909), (-0.4938, 0.9608, 3.972), (-0.4598, -1.385, 3.916), (-0.4604, -1.29, 3.496), (-0.4604, -1.386, 3.528), (-0.4617, -1.291, 3.127), (-0.4617, -1.387, 3.159), (-0.4637, -1.292, 2.79), (-0.4637, -1.388, 2.823), (-0.4934, 0.9718, 4.008), (-0.4929, 0.9831, 4.016), (-0.4663, -1.293, 2.5), (-0.4663, -1.388, 2.532), (-0.4695, -1.293, 2.266), (-0.4695, -1.389, 2.298), (-0.473, -1.294, 2.098), (-0.473, -1.389, 2.13), (-0.4768, -1.294, 2.002), (-0.4924, 0.9944, 3.996), (-0.492, 1.005, 3.948), (-0.4768, -1.39, 2.034), (-0.4808, -1.294, 1.982), (-0.4808, -1.39, 2.015), (-0.4846, -1.294, 2.04), (-0.4846, -1.39, 2.072), (-0.4883, -1.293, 2.171), (-0.4883, -1.389, 2.203), (-0.4916, 1.015, 3.874), (-0.4917, -1.293, 2.372), (-0.4917, -1.389, 2.405), (-0.4946, -1.292, 2.635), (-0.4946, -1.388, 2.667), (-0.4969, -1.292, 2.95), (-0.4969, -1.387, 2.982), (-0.4986, -1.291, 3.304), (-0.4913, 1.024, 3.778), (-0.4911, 1.031, 3.662), (-0.4986, -1.387, 3.336), (-0.4996, -1.29, 3.684), (-0.4996, -1.386, 3.716), (-0.4998, -1.289, 4.075), (-0.4998, -1.385, 4.107), (-0.4998, -1.385, 4.107), (-0.4998, -1.289, 4.075), (-0.4909, 1.036, 3.532), (-0.4908, 1.039, 3.392), (-0.4909, 1.04, 3.248), (-0.491, 1.038, 3.104), (-0.4912, 1.034, 2.968), (-0.4915, 1.029, 2.843), (-0.4918, 1.021, 2.736), (-0.4922, 1.012, 2.649), (-0.4927, 1.002, 2.586), (-0.4931, 0.9911, 2.55), (-0.4936, 0.9797, 2.542), (-0.4941, 0.9684, 2.562), (-0.4945, 0.9576, 2.61), (-0.4949, 0.9477, 2.683), (-0.4952, 0.9391, 2.779), (-0.4954, 0.9321, 2.895), (-0.4956, 0.927, 3.025), (-0.4957, 0.924, 3.165), (-0.5582, 1.072, 3.56), (-0.5581, 1.071, 3.704), (-0.558, 1.068, 3.843), (-0.558, 1.062, 3.973), (-0.5579, 1.055, 4.087), (-0.5579, 1.046, 4.182), (-0.5579, 1.035, 4.254), (-0.5578, 1.024, 4.299), (-0.5578, 1.012, 4.318), (-0.5579, 0.9998, 4.308), (-0.5579, 0.9882, 4.27), (-0.5579, 0.9774, 4.205), (-0.558, 0.9679, 4.117), (-0.558, 0.96, 4.007), (-0.5581, 0.954, 3.882), (-0.5581, 0.9502, 3.745), (-0.561, 0.9487, 3.615), (-0.5611, 0.9492, 3.307), (-0.5613, 0.952, 3.009), (-0.5614, 0.9571, 2.735), (-0.5615, 0.9641, 2.493), (-0.5616, 0.973, 2.293), (-0.5617, 0.9833, 2.144), (-0.5617, 0.9946, 2.05), (-0.5617, 1.007, 2.016), (-0.5617, 1.019, 2.042), (-0.5617, 1.03, 2.128), (-0.5616, 1.041, 2.27), (-0.5615, 1.051, 2.463), (-0.5614, 1.059, 2.7), (-0.5613, 1.066, 2.971), (-0.5611, 1.07, 3.266), (-0.561, 1.072, 3.573), (-0.5608, 1.071, 3.881), (-0.5607, 1.068, 4.179), (-0.5605, 1.063, 4.453), (-0.5604, 1.056, 4.695), (-0.5603, 1.047, 4.894), (-0.5603, 1.037, 5.044), (-0.5602, 1.026, 5.138), (-0.5602, 1.014, 5.172), (-0.5602, 1.002, 5.146), (-0.5603, 0.9901, 5.06), (-0.5604, 0.9791, 4.918), (-0.5605, 0.9694, 4.724), (-0.5606, 0.9612, 4.488), (-0.5607, 0.9548, 4.217), (-0.5609, 0.9506, 3.922), (-0.5929, 0.9496, 3.767), (-0.593, 0.9501, 3.459), (-0.5932, 0.9529, 3.162), (-0.5933, 0.9579, 2.887), (-0.5934, 0.965, 2.645), (-0.5935, 0.9739, 2.446), (-0.5936, 0.9842, 2.297), (-0.5936, 0.9955, 2.203), (-0.5936, 1.007, 2.169), (-0.5936, 1.019, 2.195), (-0.5935, 1.031, 2.281), (-0.5935, 1.042, 2.423), (-0.5934, 1.052, 2.616), (-0.5933, 1.06, 2.852), (-0.5931, 1.067, 3.123), (-0.593, 1.071, 3.418), (-0.5928, 1.073, 3.726), (-0.5927, 1.072, 4.034), (-0.5925, 1.069, 4.331), (-0.5924, 1.064, 4.606), (-0.5923, 1.057, 4.848), (-0.5922, 1.048, 5.047), (-0.5921, 1.038, 5.196), (-0.5921, 1.027, 5.29), (-0.5921, 1.015, 5.324), (-0.5921, 1.003, 5.298), (-0.5922, 0.991, 5.212), (-0.5922, 0.98, 5.07), (-0.5923, 0.9703, 4.877), (-0.5924, 0.962, 4.64), (-0.5926, 0.9557, 4.37), (-0.5927, 0.9515, 4.075), (-0.5949, 0.9591, 3.774), (-0.5951, 0.9595, 3.513), (-0.5952, 0.9619, 3.261), (-0.5953, 0.9661, 3.029), (-0.5954, 0.9722, 2.824), (-0.5955, 0.9797, 2.655), (-0.5955, 0.9884, 2.528), (-0.5956, 0.998, 2.449), (-0.5956, 1.008, 2.42), (-0.5956, 1.018, 2.442), (-0.5955, 1.028, 2.515), (-0.5955, 1.038, 2.635), (-0.5954, 1.046, 2.799), (-0.5953, 1.053, 2.999), (-0.5952, 1.058, 3.229), (-0.595, 1.062, 3.478), (-0.5949, 1.063, 3.739), (-0.5948, 1.063, 4.0), (-0.5947, 1.061, 4.252), (-0.5946, 1.056, 4.484), (-0.5945, 1.05, 4.689), (-0.5944, 1.043, 4.858), (-0.5943, 1.034, 4.984), (-0.5943, 1.024, 5.064), (-0.5943, 1.014, 5.093), (-0.5943, 1.004, 5.071), (-0.5943, 0.9941, 4.998), (-0.5944, 0.9849, 4.877), (-0.5945, 0.9766, 4.714), (-0.5946, 0.9696, 4.514), (-0.5947, 0.9643, 4.284), (-0.5948, 0.9607, 4.034), (-0.5961, 1.004, 3.765), (-0.5962, 1.004, 3.728), (-0.5962, 1.004, 3.694), (-0.5962, 1.005, 3.661), (-0.5962, 1.006, 3.633), (-0.5962, 1.007, 3.609), (-0.5962, 1.008, 3.592), (-0.5962, 1.009, 3.581), (-0.5962, 1.011, 3.577), (-0.5962, 1.012, 3.58), (-0.5962, 1.014, 3.59), (-0.5962, 1.015, 3.607), (-0.5962, 1.016, 3.629), (-0.5962, 1.017, 3.657), (-0.5962, 1.018, 3.689), (-0.5962, 1.018, 3.724), (-0.5961, 1.018, 3.76), (-0.5961, 1.018, 3.796), (-0.5961, 1.018, 3.831), (-0.5961, 1.017, 3.863), (-0.5961, 1.017, 3.892), (-0.5961, 1.016, 3.915), (-0.5961, 1.014, 3.933), (-0.5961, 1.013, 3.944), (-0.5961, 1.012, 3.948), (-0.5961, 1.01, 3.945), (-0.5961, 1.009, 3.934), (-0.5961, 1.008, 3.918), (-0.5961, 1.006, 3.895), (-0.5961, 1.005, 3.867), (-0.5961, 1.005, 3.835), (-0.5961, 1.004, 3.801), (-0.5762, 0.8981, 3.888), (-0.5757, 0.9034, 4.072), (-0.5751, 0.9116, 4.24), (-0.5747, 0.9226, 4.386), (-0.5743, 0.9357, 4.504), (-0.574, 0.9506, 4.59), (-0.5738, 0.9667, 4.641), (-0.5758, 0.8981, 3.874), (-0.5747, 0.9033, 4.045), (-0.5738, 0.9115, 4.201), (-0.5729, 0.9224, 4.336), (-0.5722, 0.9356, 4.446), (-0.5717, 0.9505, 4.526), (-0.5714, 0.9666, 4.573), (-0.5753, 0.898, 3.854), (-0.5739, 0.9032, 4.005), (-0.5725, 0.9114, 4.142), (-0.5713, 0.9223, 4.262), (-0.5703, 0.9354, 4.358), (-0.5696, 0.9503, 4.428), (-0.5692, 0.9663, 4.469), (-0.5749, 0.898, 3.827), (-0.5731, 0.9031, 3.952), (-0.5714, 0.9112, 4.066), (-0.5699, 0.922, 4.165), (-0.5687, 0.9351, 4.245), (-0.5678, 0.95, 4.302), (-0.5673, 0.966, 4.335), (-0.5746, 0.8979, 3.795), (-0.5725, 0.9029, 3.89), (-0.5705, 0.911, 3.976), (-0.5688, 0.9218, 4.05), (-0.5674, 0.9348, 4.11), (-0.5664, 0.9496, 4.152), (-0.5657, 0.9656, 4.176), (-0.5744, 0.8978, 3.76), (-0.5721, 0.9028, 3.82), (-0.5699, 0.9108, 3.875), (-0.568, 0.9215, 3.922), (-0.5664, 0.9345, 3.958), (-0.5653, 0.9492, 3.984), (-0.5646, 0.9652, 3.998), (-0.5743, 0.8977, 3.722), (-0.5718, 0.9026, 3.746), (-0.5695, 0.9105, 3.767), (-0.5675, 0.9211, 3.784), (-0.5659, 0.9341, 3.796), (-0.5647, 0.9488, 3.804), (-0.5639, 0.9648, 3.806), (-0.5742, 0.8976, 3.683), (-0.5717, 0.9024, 3.669), (-0.5694, 0.9103, 3.656), (-0.5674, 0.9208, 3.642), (-0.5658, 0.9337, 3.63), (-0.5645, 0.9484, 3.619), (-0.5638, 0.9643, 3.61), (-0.5743, 0.8975, 3.644), (-0.5719, 0.9023, 3.594), (-0.5696, 0.91, 3.546), (-0.5677, 0.9205, 3.503), (-0.5661, 0.9333, 3.466), (-0.5649, 0.9479, 3.437), (-0.5641, 0.9639, 3.416), (-0.5745, 0.8974, 3.608), (-0.5722, 0.9021, 3.522), (-0.5701, 0.9098, 3.442), (-0.5683, 0.9202, 3.37), (-0.5668, 0.9329, 3.31), (-0.5656, 0.9475, 3.263), (-0.5649, 0.9634, 3.232), (-0.5768, 0.896, 3.696), (-0.5747, 0.8974, 3.575), (-0.5727, 0.9019, 3.457), (-0.5708, 0.9095, 3.347), (-0.5692, 0.9199, 3.249), (-0.5679, 0.9326, 3.168), (-0.5669, 0.9472, 3.106), (-0.5662, 0.963, 3.065), (-0.5751, 0.8973, 3.546), (-0.5734, 0.9018, 3.401), (-0.5718, 0.9093, 3.266), (-0.5704, 0.9197, 3.146), (-0.5693, 0.9323, 3.046), (-0.5685, 0.9469, 2.971), (-0.5679, 0.9627, 2.922), (-0.5755, 0.8972, 3.523), (-0.5742, 0.9017, 3.356), (-0.573, 0.9092, 3.2), (-0.5719, 0.9195, 3.063), (-0.571, 0.9321, 2.949), (-0.5704, 0.9466, 2.862), (-0.57, 0.9624, 2.807), (-0.5759, 0.8972, 3.507), (-0.5751, 0.9016, 3.324), (-0.5743, 0.9091, 3.154), (-0.5736, 0.9193, 3.004), (-0.573, 0.9319, 2.88), (-0.5726, 0.9464, 2.786), (-0.5723, 0.9622, 2.725), (-0.5764, 0.8972, 3.498), (-0.576, 0.9016, 3.306), (-0.5757, 0.909, 3.129), (-0.5753, 0.9192, 2.972), (-0.5751, 0.9318, 2.842), (-0.5749, 0.9463, 2.743), (-0.5748, 0.9621, 2.68), (-0.5769, 0.8972, 3.497), (-0.577, 0.9016, 3.304), (-0.5771, 0.909, 3.125), (-0.5772, 0.9192, 2.967), (-0.5773, 0.9318, 2.836), (-0.5773, 0.9463, 2.736), (-0.5773, 0.9621, 2.673), (-0.5775, 0.8972, 3.503), (-0.578, 0.9016, 3.316), (-0.5786, 0.9091, 3.143), (-0.579, 0.9193, 2.989), (-0.5794, 0.9319, 2.862), (-0.5797, 0.9464, 2.766), (-0.5799, 0.9622, 2.705), (-0.5779, 0.8972, 3.516), (-0.579, 0.9017, 3.343), (-0.5799, 0.9092, 3.181), (-0.5808, 0.9194, 3.039), (-0.5815, 0.932, 2.92), (-0.582, 0.9465, 2.831), (-0.5823, 0.9624, 2.773), (-0.5784, 0.8973, 3.537), (-0.5798, 0.9018, 3.383), (-0.5812, 0.9093, 3.24), (-0.5824, 0.9196, 3.113), (-0.5833, 0.9322, 3.008), (-0.5841, 0.9468, 2.928), (-0.5845, 0.9626, 2.876), (-0.5788, 0.8973, 3.564), (-0.5806, 0.9019, 3.435), (-0.5823, 0.9095, 3.316), (-0.5838, 0.9198, 3.21), (-0.585, 0.9325, 3.121), (-0.5859, 0.9471, 3.054), (-0.5864, 0.9629, 3.01), (-0.5791, 0.8974, 3.595), (-0.5812, 0.902, 3.497), (-0.5832, 0.9097, 3.406), (-0.5849, 0.9201, 3.325), (-0.5863, 0.9328, 3.256), (-0.5873, 0.9474, 3.204), (-0.588, 0.9633, 3.17), (-0.5793, 0.8975, 3.631), (-0.5816, 0.9022, 3.567), (-0.5838, 0.9099, 3.507), (-0.5857, 0.9204, 3.453), (-0.5873, 0.9332, 3.408), (-0.5884, 0.9478, 3.372), (-0.5891, 0.9637, 3.348), (-0.5794, 0.8976, 3.669), (-0.5819, 0.9024, 3.642), (-0.5842, 0.9102, 3.615), (-0.5862, 0.9207, 3.591), (-0.5878, 0.9335, 3.57), (-0.589, 0.9482, 3.552), (-0.5898, 0.9642, 3.539), (-0.5795, 0.8977, 3.708), (-0.582, 0.9025, 3.718), (-0.5843, 0.9104, 3.727), (-0.5863, 0.921, 3.733), (-0.5879, 0.9339, 3.736), (-0.5892, 0.9487, 3.737), (-0.5899, 0.9646, 3.736), (-0.5794, 0.8978, 3.746), (-0.5818, 0.9027, 3.794), (-0.5841, 0.9107, 3.836), (-0.586, 0.9214, 3.872), (-0.5876, 0.9343, 3.901), (-0.5888, 0.9491, 3.92), (-0.5896, 0.9651, 3.929), (-0.5792, 0.8979, 3.783), (-0.5815, 0.9029, 3.866), (-0.5836, 0.9109, 3.941), (-0.5854, 0.9217, 4.005), (-0.5869, 0.9347, 4.057), (-0.5881, 0.9495, 4.093), (-0.5888, 0.9655, 4.113), (-0.579, 0.8979, 3.816), (-0.581, 0.903, 3.931), (-0.5829, 0.9112, 4.035), (-0.5845, 0.9219, 4.126), (-0.5858, 0.935, 4.198), (-0.5868, 0.9499, 4.251), (-0.5875, 0.9659, 4.28), (-0.5786, 0.898, 3.845), (-0.5803, 0.9032, 3.987), (-0.5819, 0.9113, 4.117), (-0.5833, 0.9222, 4.229), (-0.5844, 0.9353, 4.32), (-0.5852, 0.9502, 4.386), (-0.5858, 0.9662, 4.424), (-0.5782, 0.898, 3.868), (-0.5795, 0.9033, 4.032), (-0.5807, 0.9115, 4.182), (-0.5818, 0.9224, 4.312), (-0.5827, 0.9355, 4.417), (-0.5833, 0.9504, 4.494), (-0.5837, 0.9665, 4.539), (-0.5778, 0.8981, 3.884), (-0.5786, 0.9034, 4.064), (-0.5794, 0.9116, 4.228), (-0.5801, 0.9225, 4.371), (-0.5807, 0.9357, 4.487), (-0.5811, 0.9506, 4.571), (-0.5814, 0.9667, 4.621), (-0.5773, 0.8981, 3.893), (-0.5777, 0.9034, 4.081), (-0.578, 0.9117, 4.253), (-0.5784, 0.9226, 4.403), (-0.5786, 0.9358, 4.525), (-0.5788, 0.9507, 4.613), (-0.5789, 0.9668, 4.666), (-0.5768, 0.8981, 3.894), (-0.5767, 0.9034, 4.084), (-0.5766, 0.9117, 4.257), (-0.5765, 0.9226, 4.408), (-0.5764, 0.9358, 4.531), (-0.5764, 0.9507, 4.62), (-0.5764, 0.9668, 4.673), (0.4981, 0.8238, 31.05), (0.4913, 0.8078, 30.59), (0.4907, 0.8065, 30.31), (0.5055, 0.8412, 30.31), (0.5049, 0.8399, 30.59), (0.5033, 0.8361, 30.83), (0.5053, 0.8409, 30.45), (0.5042, 0.8383, 30.72), (0.5022, 0.8335, 30.92), (0.4967, 0.8205, 31.03), (0.494, 0.8142, 30.92), (0.5009, 0.8305, 30.99), (0.4953, 0.8172, 30.99), (0.4929, 0.8115, 30.83), (0.5653, 0.4456, 1.0), (0.5621, 0.2154, 1.0), (0.5716, -0.0871, 1.0), (0.5827, -0.3567, 1.0), (0.5677, -0.7118, 1.0), (0.4909, 0.8068, 30.46), (0.5487, 0.5837, 1.0), (0.5495, -0.8433, 1.0), (0.4995, 0.8272, 31.03), (0.492, 0.8094, 30.72), (0.5164, 0.8599, 1.0), (0.5329, 0.7678, 1.0), (0.4801, 0.7744, 1.0), (0.458, 0.6363, 1.0), (0.4477, 0.439, 1.0), (0.4596, 0.3272, 1.0), (0.4801, 0.2154, 1.0), (0.4895, 0.04442, 1.0), (0.4824, -0.1594, 1.0), (0.469, -0.4159, 1.0), (0.4698, -0.6066, 1.0), (0.4785, -0.7644, 1.0), (0.499, -0.8039, 1.0), (0.5219, -0.8894, 1.0), (0.5551, 0.3592, -5.926), (0.5526, 0.1721, -5.926), (0.5603, -0.07373, -5.926), (0.5692, -0.2928, -5.926), (0.5571, -0.5814, -5.926), (0.5417, 0.4714, -5.926), (0.5423, -0.6883, -5.926), (0.5154, 0.6958, -5.926), (0.5288, 0.621, -5.926), (0.4859, 0.6264, -5.926), (0.4679, 0.5141, -5.926), (0.4596, 0.3538, -5.926), (0.4692, 0.263, -5.926), (0.4859, 0.1721, -5.926), (0.4936, 0.03316, -5.926), (0.4878, -0.1325, -5.926), (0.4769, -0.3409, -5.926), (0.4775, -0.4959, -5.926), (0.4846, -0.6242, -5.926), (0.5013, -0.6562, -5.926), (0.5199, -0.7257, -5.926)], [], [(0, 3, 9, 8), (2, 1, 10, 11), (12, 13, 15, 14), (11, 10, 14, 15), (5, 6, 13, 12), (17, 16, 18, 19), (9, 19, 18, 8), (7, 4, 16, 17), (37, 39, 156, 155), (142, 143, 145, 144), (22, 24, 25, 23), (67, 69, 171, 170), (140, 141, 143, 142), (24, 26, 27, 25), (81, 83, 178, 177), (138, 139, 141, 140), (26, 28, 29, 27), (51, 53, 163, 162), (136, 137, 139, 138), (28, 30, 31, 29), (29, 31, 152, 151), (134, 135, 137, 136), (30, 32, 33, 31), (73, 75, 174, 173), (132, 133, 135, 134), (32, 34, 35, 33), (43, 45, 159, 158), (130, 131, 133, 132), (34, 36, 37, 35), (65, 67, 170, 169), (128, 129, 131, 130), (36, 38, 39, 37), (35, 37, 155, 154), (126, 127, 129, 128), (38, 40, 41, 39), (57, 59, 166, 165), (124, 125, 127, 126), (40, 42, 43, 41), (79, 81, 177, 176), (122, 123, 125, 124), (42, 44, 45, 43), (49, 51, 162, 161), (120, 121, 123, 122), (44, 46, 47, 45), (27, 29, 151, 150), (118, 119, 121, 120), (46, 48, 49, 47), (23, 25, 149, 148), (116, 117, 119, 118), (48, 50, 51, 49), (71, 73, 173, 172), (114, 115, 117, 116), (50, 52, 53, 51), (85, 23, 148, 179), (112, 113, 115, 114), (52, 54, 55, 53), (41, 43, 158, 157), (110, 111, 113, 112), (54, 56, 57, 55), (63, 65, 169, 168), (108, 109, 111, 110), (56, 58, 59, 57), (33, 35, 154, 153), (106, 107, 109, 108), (58, 60, 61, 59), (55, 57, 165, 164), (104, 105, 107, 106), (60, 62, 63, 61), (77, 79, 176, 175), (102, 103, 105, 104), (62, 64, 65, 63), (47, 49, 161, 160), (100, 101, 103, 102), (64, 66, 67, 65), (25, 27, 150, 149), (98, 99, 101, 100), (66, 68, 69, 67), (69, 71, 172, 171), (96, 97, 99, 98), (68, 70, 71, 69), (39, 41, 157, 156), (94, 95, 97, 96), (70, 72, 73, 71), (61, 63, 168, 167), (92, 93, 95, 94), (72, 74, 75, 73), (178, 179, 211, 210), (90, 91, 93, 92), (74, 76, 77, 75), (21, 86, 88, 90, 92, 94, 96, 98, 100, 102, 104, 106, 108, 110, 112, 114, 116, 118, 120, 122, 124, 126, 128, 130, 132, 134, 136, 138, 140, 142, 144, 146), (88, 89, 91, 90), (76, 78, 79, 77), (144, 145, 147, 146), (86, 87, 89, 88), (78, 80, 81, 79), (146, 147, 20, 21), (21, 20, 87, 86), (80, 82, 83, 81), (83, 85, 179, 178), (84, 22, 23, 85), (82, 84, 85, 83), (59, 61, 167, 166), (87, 20, 147, 145, 143, 141, 139, 137, 135, 133, 131, 129, 127, 125, 123, 121, 119, 117, 115, 113, 111, 109, 107, 105, 103, 101, 99, 97, 95, 93, 91, 89), (22, 84, 82, 80, 78, 76, 74, 72, 70, 68, 66, 64, 62, 60, 58, 56, 54, 52, 50, 48, 46, 44, 42, 40, 38, 36, 34, 32, 30, 28, 26, 24), (45, 47, 160, 159), (75, 77, 175, 174), (31, 33, 153, 152), (53, 55, 164, 163), (201, 202, 234, 233), (167, 168, 200, 199), (156, 157, 189, 188), (176, 177, 209, 208), (165, 166, 198, 197), (154, 155, 187, 186), (174, 175, 207, 206), (152, 153, 185, 184), (163, 164, 196, 195), (172, 173, 205, 204), (150, 151, 183, 182), (161, 162, 194, 193), (170, 171, 203, 202), (148, 149, 181, 180), (159, 160, 192, 191), (179, 148, 180, 211), (168, 169, 201, 200), (157, 158, 190, 189), (177, 178, 210, 209), (166, 167, 199, 198), (155, 156, 188, 187), (175, 176, 208, 207), (164, 165, 197, 196), (153, 154, 186, 185), (173, 174, 206, 205), (151, 152, 184, 183), (162, 163, 195, 194), (171, 172, 204, 203), (149, 150, 182, 181), (160, 161, 193, 192), (169, 170, 202, 201), (158, 159, 191, 190), (235, 236, 268, 267), (190, 191, 223, 222), (210, 211, 243, 242), (199, 200, 232, 231), (188, 189, 221, 220), (208, 209, 241, 240), (197, 198, 230, 229), (186, 187, 219, 218), (206, 207, 239, 238), (184, 185, 217, 216), (195, 196, 228, 227), (204, 205, 237, 236), (182, 183, 215, 214), (193, 194, 226, 225), (202, 203, 235, 234), (180, 181, 213, 212), (191, 192, 224, 223), (211, 180, 212, 243), (200, 201, 233, 232), (189, 190, 222, 221), (209, 210, 242, 241), (198, 199, 231, 230), (187, 188, 220, 219), (207, 208, 240, 239), (196, 197, 229, 228), (185, 186, 218, 217), (205, 206, 238, 237), (183, 184, 216, 215), (194, 195, 227, 226), (203, 204, 236, 235), (181, 182, 214, 213), (192, 193, 225, 224), (269, 270, 302, 301), (213, 214, 246, 245), (224, 225, 257, 256), (233, 234, 266, 265), (222, 223, 255, 254), (242, 243, 275, 274), (231, 232, 264, 263), (220, 221, 253, 252), (240, 241, 273, 272), (229, 230, 262, 261), (218, 219, 251, 250), (238, 239, 271, 270), (216, 217, 249, 248), (227, 228, 260, 259), (236, 237, 269, 268), (214, 215, 247, 246), (225, 226, 258, 257), (234, 235, 267, 266), (212, 213, 245, 244), (223, 224, 256, 255), (243, 212, 244, 275), (232, 233, 265, 264), (221, 222, 254, 253), (241, 242, 274, 273), (230, 231, 263, 262), (219, 220, 252, 251), (239, 240, 272, 271), (228, 229, 261, 260), (217, 218, 250, 249), (237, 238, 270, 269), (215, 216, 248, 247), (226, 227, 259, 258), (301, 302, 334, 333), (247, 248, 280, 279), (258, 259, 291, 290), (267, 268, 300, 299), (245, 246, 278, 277), (256, 257, 289, 288), (265, 266, 298, 297), (254, 255, 287, 286), (274, 275, 307, 306), (263, 264, 296, 295), (252, 253, 285, 284), (272, 273, 305, 304), (261, 262, 294, 293), (250, 251, 283, 282), (270, 271, 303, 302), (248, 249, 281, 280), (259, 260, 292, 291), (268, 269, 301, 300), (246, 247, 279, 278), (257, 258, 290, 289), (266, 267, 299, 298), (244, 245, 277, 276), (255, 256, 288, 287), (275, 244, 276, 307), (264, 265, 297, 296), (253, 254, 286, 285), (273, 274, 306, 305), (262, 263, 295, 294), (251, 252, 284, 283), (271, 272, 304, 303), (260, 261, 293, 292), (249, 250, 282, 281), (335, 336, 368, 367), (279, 280, 312, 311), (290, 291, 323, 322), (299, 300, 332, 331), (277, 278, 310, 309), (288, 289, 321, 320), (297, 298, 330, 329), (286, 287, 319, 318), (306, 307, 339, 338), (295, 296, 328, 327), (284, 285, 317, 316), (304, 305, 337, 336), (293, 294, 326, 325), (282, 283, 315, 314), (302, 303, 335, 334), (280, 281, 313, 312), (291, 292, 324, 323), (300, 301, 333, 332), (278, 279, 311, 310), (289, 290, 322, 321), (298, 299, 331, 330), (276, 277, 309, 308), (287, 288, 320, 319), (307, 276, 308, 339), (296, 297, 329, 328), (285, 286, 318, 317), (305, 306, 338, 337), (294, 295, 327, 326), (283, 284, 316, 315), (303, 304, 336, 335), (292, 293, 325, 324), (281, 282, 314, 313), (369, 370, 402, 401), (1430, 1452, 357, 356), (313, 314, 346, 345), (333, 334, 366, 365), (311, 312, 344, 343), (1442, 1439, 355, 354), (1436, 1433, 364, 363), (309, 310, 342, 341), (1443, 1440, 353, 352), (1437, 1434, 362, 361), (1431, 1453, 351, 350), (338, 339, 371, 370), (1438, 1435, 360, 359), (1432, 1449, 349, 348), (336, 337, 369, 368), (1452, 1441, 358, 357), (314, 315, 347, 346), (334, 335, 367, 366), (312, 313, 345, 344), (1439, 1430, 356, 355), (332, 333, 365, 364, 1433), (310, 311, 343, 342), (1440, 1442, 354, 353), (1434, 1436, 363, 362), (308, 309, 341, 340), (1453, 1443, 352, 351), (339, 308, 340, 371), (1435, 1437, 361, 360), (1449, 1431, 350, 349), (337, 338, 370, 369), (1441, 1438, 359, 358), (315, 316, 1432, 348, 347), (403, 372, 404, 435), (358, 359, 391, 390), (347, 348, 380, 379), (367, 368, 400, 399), (356, 357, 389, 388), (345, 346, 378, 377), (365, 366, 398, 397), (343, 344, 376, 375), (354, 355, 387, 386), (363, 364, 396, 395), (341, 342, 374, 373), (352, 353, 385, 384), (361, 362, 394, 393), (350, 351, 383, 382), (370, 371, 403, 402), (359, 360, 392, 391), (348, 349, 381, 380), (368, 369, 401, 400), (357, 358, 390, 389), (346, 347, 379, 378), (366, 367, 399, 398), (344, 345, 377, 376), (355, 356, 388, 387), (364, 365, 397, 396), (342, 343, 375, 374), (353, 354, 386, 385), (362, 363, 395, 394), (340, 341, 373, 372), (351, 352, 384, 383), (371, 340, 372, 403), (360, 361, 393, 392), (349, 350, 382, 381), (426, 427, 459, 458), (392, 393, 425, 424), (381, 382, 414, 413), (401, 402, 434, 433), (390, 391, 423, 422), (379, 380, 412, 411), (399, 400, 432, 431), (388, 389, 421, 420), (377, 378, 410, 409), (397, 398, 430, 429), (375, 376, 408, 407), (386, 387, 419, 418), (395, 396, 428, 427), (373, 374, 406, 405), (384, 385, 417, 416), (393, 394, 426, 425), (382, 383, 415, 414), (402, 403, 435, 434), (391, 392, 424, 423), (380, 381, 413, 412), (400, 401, 433, 432), (389, 390, 422, 421), (378, 379, 411, 410), (398, 399, 431, 430), (376, 377, 409, 408), (387, 388, 420, 419), (396, 397, 429, 428), (374, 375, 407, 406), (385, 386, 418, 417), (394, 395, 427, 426), (372, 373, 405, 404), (383, 384, 416, 415), (460, 461, 493, 492), (404, 405, 437, 436), (415, 416, 448, 447), (435, 404, 436, 467), (424, 425, 457, 456), (413, 414, 446, 445), (433, 434, 466, 465), (422, 423, 455, 454), (411, 412, 444, 443), (431, 432, 464, 463), (420, 421, 453, 452), (409, 410, 442, 441), (429, 430, 462, 461), (407, 408, 440, 439), (418, 419, 451, 450), (427, 428, 460, 459), (405, 406, 438, 437), (416, 417, 449, 448), (425, 426, 458, 457), (414, 415, 447, 446), (434, 435, 467, 466), (423, 424, 456, 455), (412, 413, 445, 444), (432, 433, 465, 464), (421, 422, 454, 453), (410, 411, 443, 442), (430, 431, 463, 462), (408, 409, 441, 440), (419, 420, 452, 451), (428, 429, 461, 460), (406, 407, 439, 438), (417, 418, 450, 449), (469, 470, 471, 472, 473, 474, 475, 476, 477, 478, 479, 480, 481, 482, 483, 484, 485, 486, 487, 488, 489, 490, 491, 492, 493, 494, 495, 496, 497, 498, 499, 468), (438, 439, 471, 470), (449, 450, 482, 481), (458, 459, 491, 490), (436, 437, 469, 468), (447, 448, 480, 479), (467, 436, 468, 499), (456, 457, 489, 488), (445, 446, 478, 477), (465, 466, 498, 497), (454, 455, 487, 486), (443, 444, 476, 475), (463, 464, 496, 495), (452, 453, 485, 484), (441, 442, 474, 473), (461, 462, 494, 493), (439, 440, 472, 471), (450, 451, 483, 482), (459, 460, 492, 491), (437, 438, 470, 469), (448, 449, 481, 480), (457, 458, 490, 489), (446, 447, 479, 478), (466, 467, 499, 498), (455, 456, 488, 487), (444, 445, 477, 476), (464, 465, 497, 496), (453, 454, 486, 485), (442, 443, 475, 474), (462, 463, 495, 494), (440, 441, 473, 472), (451, 452, 484, 483), (570, 507, 500), (570, 500, 718), (503, 504, 722, 721), (500, 501, 719, 718), (504, 505, 723, 722), (501, 502, 720, 719), (505, 506, 724, 723), (570, 514, 507), (570, 571, 563), (570, 556, 549), (570, 542, 535), (570, 528, 521), (570, 563, 556), (570, 549, 542), (570, 535, 528), (570, 578, 571), (570, 634, 627), (570, 620, 613), (570, 606, 599), (570, 592, 585), (570, 627, 620), (570, 613, 606), (570, 599, 592), (570, 641, 634), (570, 697, 690), (570, 683, 676), (570, 669, 662), (570, 655, 648), (570, 690, 683), (570, 676, 669), (570, 662, 655), (570, 704, 697), (511, 512, 505, 504), (510, 511, 504, 503), (507, 508, 501, 500), (570, 718, 711), (508, 509, 502, 501), (512, 513, 506, 505), (509, 510, 503, 502), (516, 517, 510, 509), (526, 527, 520, 519), (523, 524, 517, 516), (515, 516, 509, 508), (519, 520, 513, 512), (521, 522, 515, 514), (518, 519, 512, 511), (517, 518, 511, 510), (524, 525, 518, 517), (532, 533, 526, 525), (531, 532, 525, 524), (528, 529, 522, 521), (525, 526, 519, 518), (529, 530, 523, 522), (533, 534, 527, 526), (530, 531, 524, 523), (537, 538, 531, 530), (547, 548, 541, 540), (544, 545, 538, 537), (536, 537, 530, 529), (540, 541, 534, 533), (542, 543, 536, 535), (539, 540, 533, 532), (538, 539, 532, 531), (545, 546, 539, 538), (553, 554, 547, 546), (552, 553, 546, 545), (549, 550, 543, 542), (546, 547, 540, 539), (550, 551, 544, 543), (554, 555, 548, 547), (551, 552, 545, 544), (558, 559, 552, 551), (568, 569, 562, 561), (565, 566, 559, 558), (557, 558, 551, 550), (561, 562, 555, 554), (563, 564, 557, 556), (560, 561, 554, 553), (559, 560, 553, 552), (566, 567, 560, 559), (575, 576, 568, 567), (574, 575, 567, 566), (571, 572, 564, 563), (567, 568, 561, 560), (572, 573, 565, 564), (576, 577, 569, 568), (573, 574, 566, 565), (580, 581, 574, 573), (590, 591, 584, 583), (587, 588, 581, 580), (579, 580, 573, 572), (583, 584, 577, 576), (585, 586, 579, 578), (582, 583, 576, 575), (581, 582, 575, 574), (596, 597, 590, 589), (595, 596, 589, 588), (592, 593, 586, 585), (589, 590, 583, 582), (593, 594, 587, 586), (597, 598, 591, 590), (594, 595, 588, 587), (588, 589, 582, 581), (609, 610, 603, 602), (606, 607, 600, 599), (603, 604, 597, 596), (602, 603, 596, 595), (611, 612, 605, 604), (601, 602, 595, 594), (600, 601, 594, 593), (599, 600, 593, 592), (615, 616, 609, 608), (614, 615, 608, 607), (618, 619, 612, 611), (608, 609, 602, 601), (617, 618, 611, 610), (616, 617, 610, 609), (613, 614, 607, 606), (607, 608, 601, 600), (630, 631, 624, 623), (627, 628, 621, 620), (624, 625, 618, 617), (623, 624, 617, 616), (632, 633, 626, 625), (622, 623, 616, 615), (621, 622, 615, 614), (620, 621, 614, 613), (636, 637, 630, 629), (635, 636, 629, 628), (639, 640, 633, 632), (629, 630, 623, 622), (638, 639, 632, 631), (637, 638, 631, 630), (634, 635, 628, 627), (628, 629, 622, 621), (651, 652, 645, 644), (648, 649, 642, 641), (645, 646, 639, 638), (644, 645, 638, 637), (653, 654, 647, 646), (643, 644, 637, 636), (642, 643, 636, 635), (641, 642, 635, 634), (657, 658, 651, 650), (656, 657, 650, 649), (660, 661, 654, 653), (650, 651, 644, 643), (659, 660, 653, 652), (658, 659, 652, 651), (655, 656, 649, 648), (649, 650, 643, 642), (672, 673, 666, 665), (669, 670, 663, 662), (666, 667, 660, 659), (665, 666, 659, 658), (674, 675, 668, 667), (664, 665, 658, 657), (663, 664, 657, 656), (662, 663, 656, 655), (678, 679, 672, 671), (677, 678, 671, 670), (681, 682, 675, 674), (671, 672, 665, 664), (680, 681, 674, 673), (679, 680, 673, 672), (676, 677, 670, 669), (670, 671, 664, 663), (693, 694, 687, 686), (690, 691, 684, 683), (687, 688, 681, 680), (686, 687, 680, 679), (695, 696, 689, 688), (685, 686, 679, 678), (684, 685, 678, 677), (683, 684, 677, 676), (699, 700, 693, 692), (698, 699, 692, 691), (702, 703, 696, 695), (692, 693, 686, 685), (701, 702, 695, 694), (700, 701, 694, 693), (697, 698, 691, 690), (691, 692, 685, 684), (714, 715, 708, 707), (711, 712, 705, 704), (708, 709, 702, 701), (707, 708, 701, 700), (716, 717, 710, 709), (706, 707, 700, 699), (705, 706, 699, 698), (704, 705, 698, 697), (719, 720, 713, 712), (723, 724, 717, 716), (720, 721, 714, 713), (713, 714, 707, 706), (721, 722, 715, 714), (718, 719, 712, 711), (722, 723, 716, 715), (715, 716, 709, 708), (502, 503, 721, 720), (570, 521, 514), (570, 585, 578), (570, 648, 641), (570, 711, 704), (514, 515, 508, 507), (522, 523, 516, 515), (535, 536, 529, 528), (543, 544, 537, 536), (556, 557, 550, 549), (564, 565, 558, 557), (578, 579, 572, 571), (586, 587, 580, 579), (604, 605, 598, 597), (610, 611, 604, 603), (625, 626, 619, 618), (631, 632, 625, 624), (646, 647, 640, 639), (652, 653, 646, 645), (667, 668, 661, 660), (673, 674, 667, 666), (688, 689, 682, 681), (694, 695, 688, 687), (709, 710, 703, 702), (712, 713, 706, 705), (945, 937, 793, 801), (864, 856, 1070, 1069), (1114, 1115, 1147, 1146), (973, 972, 820, 828), (731, 730, 991, 999), (1125, 1126, 1158, 1157), (778, 777, 1053, 1054), (749, 748, 1035, 1043), (846, 838, 1074, 1073), (955, 946, 802, 810), (910, 909, 741, 742), (729, 728, 982, 990), (928, 927, 775, 776), (767, 766, 1051, 1052), (747, 746, 1026, 1034), (883, 882, 1065, 1064), (837, 829, 1076, 1075), (727, 734, 726, 981), (765, 764, 1049, 1050), (856, 855, 1071, 1070), (909, 901, 725, 741), (972, 964, 819, 820), (1136, 1137, 1169, 1168), (874, 873, 1067, 1066), (734, 784, 1060, 726), (1116, 1117, 1149, 1148), (745, 744, 1017, 1018), (763, 762, 1047, 1048), (963, 955, 810, 811), (865, 864, 1069, 1068), (918, 910, 742, 758), (783, 782, 1058, 1059), (946, 945, 801, 802), (743, 733, 1008, 1009), (761, 760, 1045, 1046), (990, 982, 837, 838), (1054, 1053, 936, 937), (1045, 1044, 892, 900), (1127, 1128, 1160, 1159), (1074, 1075, 1107, 1106), (781, 780, 1056, 1057), (1138, 1139, 1171, 1170), (732, 731, 999, 1000), (779, 778, 1054, 1055), (1043, 1035, 883, 891), (999, 991, 846, 847), (1056, 1055, 945, 946), (750, 749, 1043, 1044), (1052, 1051, 927, 928), (730, 729, 990, 991), (777, 767, 1052, 1053), (1009, 1008, 856, 864), (1048, 1047, 909, 910), (726, 1060, 972, 973), (1118, 1119, 1151, 1150), (981, 726, 973, 829), (748, 747, 1034, 1035), (1129, 1130, 1162, 1161), (728, 727, 981, 982), (766, 765, 1050, 1051), (1059, 1058, 963, 964), (1018, 1017, 865, 873), (1050, 1049, 918, 919), (746, 745, 1018, 1026), (1046, 1045, 900, 901), (764, 763, 1048, 1049), (784, 783, 1059, 1060), (982, 981, 829, 837), (1053, 1052, 928, 936), (1044, 1043, 891, 892), (1140, 1109, 1141, 1172), (1000, 999, 847, 855), (744, 743, 1009, 1017), (1120, 1121, 1153, 1152), (762, 761, 1046, 1047), (782, 781, 1057, 1058), (1035, 1034, 882, 883), (991, 990, 838, 846), (1055, 1054, 937, 945), (1008, 1000, 855, 856), (1051, 1050, 919, 927), (772, 771, 761, 762), (795, 794, 781, 782), (780, 779, 1055, 1056), (1058, 1057, 955, 963), (1017, 1009, 864, 865), (1109, 1110, 1142, 1141), (1049, 1048, 910, 918), (751, 740, 732, 733), (1165, 1166, 1198, 1197), (791, 790, 779, 780), (770, 769, 750, 760), (847, 846, 1073, 1072), (1047, 1046, 901, 909), (1060, 1059, 964, 972), (739, 738, 730, 731), (760, 750, 1044, 1045), (789, 788, 777, 778), (768, 757, 748, 749), (1088, 1089, 1121, 1120), (737, 736, 728, 729), (1077, 1078, 1110, 1109), (787, 786, 766, 767), (756, 755, 746, 747), (735, 798, 734, 727), (785, 774, 764, 765), (798, 797, 784, 734), (1099, 1100, 1132, 1131), (754, 753, 744, 745), (1090, 1091, 1123, 1122), (773, 772, 762, 763), (796, 795, 782, 783), (752, 751, 733, 743), (771, 770, 760, 761), (794, 791, 780, 781), (1079, 1080, 1112, 1111), (740, 739, 731, 732), (1101, 1102, 1134, 1133), (790, 789, 778, 779), (769, 768, 749, 750), (738, 737, 729, 730), (788, 787, 767, 777), (757, 756, 747, 748), (1092, 1093, 1125, 1124), (736, 735, 727, 728), (1081, 1082, 1114, 1113), (786, 785, 765, 766), (755, 754, 745, 746), (774, 773, 763, 764), (797, 796, 783, 784), (733, 732, 1000, 1008), (1103, 1104, 1136, 1135), (824, 823, 773, 774), (1083, 1084, 1116, 1115), (839, 836, 796, 797), (809, 808, 752, 753), (822, 821, 771, 772), (835, 834, 794, 795), (807, 806, 740, 751), (1094, 1095, 1127, 1126), (833, 832, 790, 791), (1105, 1106, 1138, 1137), (818, 817, 769, 770), (805, 804, 738, 739), (831, 830, 788, 789), (816, 815, 757, 768), (803, 800, 736, 737), (1085, 1086, 1118, 1117), (827, 826, 786, 787), (1096, 1097, 1129, 1128), (814, 813, 755, 756), (799, 840, 798, 735), (825, 824, 774, 785), (840, 839, 797, 798), (812, 809, 753, 754), (1107, 1108, 1140, 1139), (823, 822, 772, 773), (1087, 1088, 1120, 1119), (836, 835, 795, 796), (808, 807, 751, 752), (821, 818, 770, 771), (834, 833, 791, 794), (806, 805, 739, 740), (1098, 1099, 1131, 1130), (832, 831, 789, 790), (1089, 1090, 1122, 1121), (817, 816, 768, 769), (804, 803, 737, 738), (830, 827, 787, 788), (815, 814, 756, 757), (800, 799, 735, 736), (1078, 1079, 1111, 1110), (826, 825, 785, 786), (1100, 1101, 1133, 1132), (753, 752, 743, 744), (868, 867, 825, 826), (853, 852, 812, 813), (866, 863, 823, 824), (879, 878, 836, 839), (1091, 1092, 1124, 1123), (851, 850, 808, 809), (1080, 1081, 1113, 1112), (862, 861, 821, 822), (877, 876, 834, 835), (849, 848, 806, 807), (875, 872, 832, 833), (860, 859, 817, 818), (1102, 1103, 1135, 1134), (845, 844, 804, 805), (1082, 1083, 1115, 1114), (871, 870, 830, 831), (858, 857, 815, 816), (843, 842, 800, 803), (869, 868, 826, 827), (1093, 1094, 1126, 1125), (854, 853, 813, 814), (1104, 1105, 1137, 1136), (841, 880, 840, 799), (867, 866, 824, 825), (880, 879, 839, 840), (852, 851, 809, 812), (863, 862, 822, 823), (1084, 1085, 1117, 1116), (878, 877, 835, 836), (1095, 1096, 1128, 1127), (850, 849, 807, 808), (861, 860, 818, 821), (876, 875, 833, 834), (848, 845, 805, 806), (872, 871, 831, 832), (1106, 1107, 1139, 1138), (859, 858, 816, 817), (1086, 1087, 1119, 1118), (844, 843, 803, 804), (870, 869, 827, 830), (857, 854, 814, 815), (813, 812, 754, 755), (1002, 998, 860, 861), (1097, 1098, 1130, 1129), (1029, 1027, 875, 876), (1131, 1132, 1164, 1163), (974, 970, 845, 848), (1012, 1010, 866, 867), (958, 1042, 881, 885, 887, 889, 893, 895, 897, 899, 903, 905, 907, 911, 913, 915, 917, 921, 923, 925, 929, 931, 933, 935, 939, 941, 943, 947, 949, 951, 953, 956), (994, 992, 857, 858), (965, 961, 960, 962), (776, 775, 1087, 1086), (961, 1040, 1039, 960), (1065, 1066, 1098, 1097), (962, 960, 841, 842), (967, 965, 962, 966), (1041, 1042, 958, 959), (884, 881, 1042, 1041), (969, 967, 966, 968), (1076, 828, 1077, 1108), (959, 958, 956, 957), (759, 758, 1089, 1088), (886, 885, 881, 884), (971, 969, 968, 970), (957, 956, 953, 954), (975, 971, 970, 974), (954, 953, 951, 952), (828, 820, 1078, 1077), (842, 841, 799, 800), (1067, 1068, 1100, 1099), (977, 975, 974, 976), (952, 951, 949, 950), (992, 988, 854, 857), (979, 977, 976, 978), (950, 949, 947, 948), (742, 741, 1091, 1090), (1020, 1016, 869, 870), (819, 811, 1080, 1079), (983, 979, 978, 980), (948, 947, 943, 944), (980, 978, 850, 851), (985, 983, 980, 984), (944, 943, 941, 942), (1069, 1070, 1102, 1101), (1037, 1033, 878, 879), (725, 1061, 1093, 1092), (987, 985, 984, 986), (942, 941, 939, 940), (1010, 1006, 863, 866), (989, 987, 986, 988), (940, 939, 935, 938), (810, 802, 1082, 1081), (970, 968, 844, 845), (1071, 1072, 1104, 1103), (993, 989, 988, 992), (938, 935, 933, 934), (998, 996, 859, 860), (995, 993, 992, 994), (934, 933, 931, 932), (801, 793, 1084, 1083), (1027, 1024, 872, 875), (1062, 1063, 1095, 1094), (997, 995, 994, 996), (932, 931, 929, 930), (988, 986, 853, 854), (1001, 997, 996, 998), (930, 929, 925, 926), (1073, 1074, 1106, 1105), (1016, 1014, 868, 869), (792, 776, 1086, 1085), (1003, 1001, 998, 1002), (926, 925, 923, 924), (960, 1039, 880, 841), (1005, 1003, 1002, 1004), (924, 923, 921, 922), (1064, 1065, 1097, 1096), (978, 976, 849, 850), (1075, 1076, 1108, 1107), (1007, 1005, 1004, 1006), (922, 921, 917, 920), (1039, 1037, 879, 880), (1011, 1007, 1006, 1010), (775, 759, 1088, 1087), (1066, 1067, 1099, 1098), (758, 742, 1090, 1089), (820, 819, 1079, 1078), (1068, 1069, 1101, 1100), (741, 725, 1092, 1091), (811, 810, 1081, 1080), (1070, 1071, 1103, 1102), (802, 801, 1083, 1082), (1061, 1062, 1094, 1093), (1072, 1073, 1105, 1104), (793, 792, 1085, 1084), (1063, 1064, 1096, 1095), (1108, 1077, 1109, 1140), (937, 936, 792, 793), (891, 883, 1064, 1063), (920, 917, 915, 916), (882, 874, 1066, 1065), (1033, 1031, 877, 878), (927, 919, 759, 775), (1013, 1011, 1010, 1012), (900, 892, 1062, 1061), (916, 915, 913, 914), (1034, 1026, 874, 882), (1006, 1004, 862, 863), (1057, 1056, 946, 955), (1015, 1013, 1012, 1014), (1026, 1018, 873, 874), (914, 913, 911, 912), (968, 966, 843, 844), (1019, 1015, 1014, 1016), (912, 911, 907, 908), (996, 994, 858, 859), (1021, 1019, 1016, 1020), (908, 907, 905, 906), (1024, 1022, 871, 872), (1023, 1021, 1020, 1022), (906, 905, 903, 904), (986, 984, 852, 853), (1025, 1023, 1022, 1024), (904, 903, 899, 902), (1014, 1012, 867, 868), (1028, 1025, 1024, 1027), (902, 899, 897, 898), (976, 974, 848, 849), (1030, 1028, 1027, 1029), (898, 897, 895, 896), (1031, 1029, 876, 877), (1032, 1030, 1029, 1031), (896, 895, 893, 894), (1004, 1002, 861, 862), (1036, 1032, 1031, 1033), (894, 893, 889, 890), (966, 962, 842, 843), (936, 928, 776, 792), (855, 847, 1072, 1071), (964, 963, 811, 819), (1038, 1036, 1033, 1037), (919, 918, 758, 759), (890, 889, 887, 888), (829, 973, 828, 1076), (984, 980, 851, 852), (1040, 1038, 1037, 1039), (892, 891, 1063, 1062), (901, 900, 1061, 725), (873, 865, 1068, 1067), (888, 887, 885, 886), (838, 837, 1075, 1074), (1022, 1020, 870, 871), (1134, 1135, 1167, 1166), (1112, 1113, 1145, 1144), (1123, 1124, 1156, 1155), (1132, 1133, 1165, 1164), (1110, 1111, 1143, 1142), (1121, 1122, 1154, 1153), (1130, 1131, 1163, 1162), (1119, 1120, 1152, 1151), (1139, 1140, 1172, 1171), (1128, 1129, 1161, 1160), (1117, 1118, 1150, 1149), (1137, 1138, 1170, 1169), (1126, 1127, 1159, 1158), (1115, 1116, 1148, 1147), (1135, 1136, 1168, 1167), (1113, 1114, 1146, 1145), (1124, 1125, 1157, 1156), (1133, 1134, 1166, 1165), (1111, 1112, 1144, 1143), (1122, 1123, 1155, 1154), (1174, 1175, 1176, 1177, 1178, 1179, 1180, 1181, 1182, 1183, 1184, 1185, 1186, 1187, 1188, 1189, 1190, 1191, 1192, 1193, 1194, 1195, 1196, 1197, 1198, 1199, 1200, 1201, 1202, 1203, 1204, 1173), (1143, 1144, 1176, 1175), (1154, 1155, 1187, 1186), (1163, 1164, 1196, 1195), (1141, 1142, 1174, 1173), (1152, 1153, 1185, 1184), (1172, 1141, 1173, 1204), (1161, 1162, 1194, 1193), (1150, 1151, 1183, 1182), (1170, 1171, 1203, 1202), (1159, 1160, 1192, 1191), (1148, 1149, 1181, 1180), (1168, 1169, 1201, 1200), (1157, 1158, 1190, 1189), (1146, 1147, 1179, 1178), (1166, 1167, 1199, 1198), (1144, 1145, 1177, 1176), (1155, 1156, 1188, 1187), (1164, 1165, 1197, 1196), (1142, 1143, 1175, 1174), (1153, 1154, 1186, 1185), (1162, 1163, 1195, 1194), (1151, 1152, 1184, 1183), (1171, 1172, 1204, 1203), (1160, 1161, 1193, 1192), (1149, 1150, 1182, 1181), (1169, 1170, 1202, 1201), (1158, 1159, 1191, 1190), (1147, 1148, 1180, 1179), (1167, 1168, 1200, 1199), (1145, 1146, 1178, 1177), (1156, 1157, 1189, 1188), (1275, 1212, 1205), (1275, 1205, 1423), (1208, 1209, 1427, 1426), (1205, 1206, 1424, 1423), (1209, 1210, 1428, 1427), (1206, 1207, 1425, 1424), (1210, 1211, 1429, 1428), (1275, 1219, 1212), (1275, 1276, 1268), (1275, 1261, 1254), (1275, 1247, 1240), (1275, 1233, 1226), (1275, 1268, 1261), (1275, 1254, 1247), (1275, 1240, 1233), (1275, 1283, 1276), (1275, 1339, 1332), (1275, 1325, 1318), (1275, 1311, 1304), (1275, 1297, 1290), (1275, 1332, 1325), (1275, 1318, 1311), (1275, 1304, 1297), (1275, 1346, 1339), (1275, 1402, 1395), (1275, 1388, 1381), (1275, 1374, 1367), (1275, 1360, 1353), (1275, 1395, 1388), (1275, 1381, 1374), (1275, 1367, 1360), (1275, 1409, 1402), (1216, 1217, 1210, 1209), (1215, 1216, 1209, 1208), (1212, 1213, 1206, 1205), (1275, 1423, 1416), (1213, 1214, 1207, 1206), (1217, 1218, 1211, 1210), (1214, 1215, 1208, 1207), (1221, 1222, 1215, 1214), (1231, 1232, 1225, 1224), (1228, 1229, 1222, 1221), (1220, 1221, 1214, 1213), (1224, 1225, 1218, 1217), (1226, 1227, 1220, 1219), (1223, 1224, 1217, 1216), (1222, 1223, 1216, 1215), (1229, 1230, 1223, 1222), (1237, 1238, 1231, 1230), (1236, 1237, 1230, 1229), (1233, 1234, 1227, 1226), (1230, 1231, 1224, 1223), (1234, 1235, 1228, 1227), (1238, 1239, 1232, 1231), (1235, 1236, 1229, 1228), (1242, 1243, 1236, 1235), (1252, 1253, 1246, 1245), (1249, 1250, 1243, 1242), (1241, 1242, 1235, 1234), (1245, 1246, 1239, 1238), (1247, 1248, 1241, 1240), (1244, 1245, 1238, 1237), (1243, 1244, 1237, 1236), (1250, 1251, 1244, 1243), (1258, 1259, 1252, 1251), (1257, 1258, 1251, 1250), (1254, 1255, 1248, 1247), (1251, 1252, 1245, 1244), (1255, 1256, 1249, 1248), (1259, 1260, 1253, 1252), (1256, 1257, 1250, 1249), (1263, 1264, 1257, 1256), (1273, 1274, 1267, 1266), (1270, 1271, 1264, 1263), (1262, 1263, 1256, 1255), (1266, 1267, 1260, 1259), (1268, 1269, 1262, 1261), (1265, 1266, 1259, 1258), (1264, 1265, 1258, 1257), (1271, 1272, 1265, 1264), (1280, 1281, 1273, 1272), (1279, 1280, 1272, 1271), (1276, 1277, 1269, 1268), (1272, 1273, 1266, 1265), (1277, 1278, 1270, 1269), (1281, 1282, 1274, 1273), (1278, 1279, 1271, 1270), (1285, 1286, 1279, 1278), (1295, 1296, 1289, 1288), (1292, 1293, 1286, 1285), (1284, 1285, 1278, 1277), (1288, 1289, 1282, 1281), (1290, 1291, 1284, 1283), (1287, 1288, 1281, 1280), (1286, 1287, 1280, 1279), (1301, 1302, 1295, 1294), (1300, 1301, 1294, 1293), (1297, 1298, 1291, 1290), (1294, 1295, 1288, 1287), (1298, 1299, 1292, 1291), (1302, 1303, 1296, 1295), (1299, 1300, 1293, 1292), (1293, 1294, 1287, 1286), (1314, 1315, 1308, 1307), (1311, 1312, 1305, 1304), (1308, 1309, 1302, 1301), (1307, 1308, 1301, 1300), (1316, 1317, 1310, 1309), (1306, 1307, 1300, 1299), (1305, 1306, 1299, 1298), (1304, 1305, 1298, 1297), (1320, 1321, 1314, 1313), (1319, 1320, 1313, 1312), (1323, 1324, 1317, 1316), (1313, 1314, 1307, 1306), (1322, 1323, 1316, 1315), (1321, 1322, 1315, 1314), (1318, 1319, 1312, 1311), (1312, 1313, 1306, 1305), (1335, 1336, 1329, 1328), (1332, 1333, 1326, 1325), (1329, 1330, 1323, 1322), (1328, 1329, 1322, 1321), (1337, 1338, 1331, 1330), (1327, 1328, 1321, 1320), (1326, 1327, 1320, 1319), (1325, 1326, 1319, 1318), (1341, 1342, 1335, 1334), (1340, 1341, 1334, 1333), (1344, 1345, 1338, 1337), (1334, 1335, 1328, 1327), (1343, 1344, 1337, 1336), (1342, 1343, 1336, 1335), (1339, 1340, 1333, 1332), (1333, 1334, 1327, 1326), (1356, 1357, 1350, 1349), (1353, 1354, 1347, 1346), (1350, 1351, 1344, 1343), (1349, 1350, 1343, 1342), (1358, 1359, 1352, 1351), (1348, 1349, 1342, 1341), (1347, 1348, 1341, 1340), (1346, 1347, 1340, 1339), (1362, 1363, 1356, 1355), (1361, 1362, 1355, 1354), (1365, 1366, 1359, 1358), (1355, 1356, 1349, 1348), (1364, 1365, 1358, 1357), (1363, 1364, 1357, 1356), (1360, 1361, 1354, 1353), (1354, 1355, 1348, 1347), (1377, 1378, 1371, 1370), (1374, 1375, 1368, 1367), (1371, 1372, 1365, 1364), (1370, 1371, 1364, 1363), (1379, 1380, 1373, 1372), (1369, 1370, 1363, 1362), (1368, 1369, 1362, 1361), (1367, 1368, 1361, 1360), (1383, 1384, 1377, 1376), (1382, 1383, 1376, 1375), (1386, 1387, 1380, 1379), (1376, 1377, 1370, 1369), (1385, 1386, 1379, 1378), (1384, 1385, 1378, 1377), (1381, 1382, 1375, 1374), (1375, 1376, 1369, 1368), (1398, 1399, 1392, 1391), (1395, 1396, 1389, 1388), (1392, 1393, 1386, 1385), (1391, 1392, 1385, 1384), (1400, 1401, 1394, 1393), (1390, 1391, 1384, 1383), (1389, 1390, 1383, 1382), (1388, 1389, 1382, 1381), (1404, 1405, 1398, 1397), (1403, 1404, 1397, 1396), (1407, 1408, 1401, 1400), (1397, 1398, 1391, 1390), (1406, 1407, 1400, 1399), (1405, 1406, 1399, 1398), (1402, 1403, 1396, 1395), (1396, 1397, 1390, 1389), (1419, 1420, 1413, 1412), (1416, 1417, 1410, 1409), (1413, 1414, 1407, 1406), (1412, 1413, 1406, 1405), (1421, 1422, 1415, 1414), (1411, 1412, 1405, 1404), (1410, 1411, 1404, 1403), (1409, 1410, 1403, 1402), (1424, 1425, 1418, 1417), (1428, 1429, 1422, 1421), (1425, 1426, 1419, 1418), (1418, 1419, 1412, 1411), (1426, 1427, 1420, 1419), (1423, 1424, 1417, 1416), (1427, 1428, 1421, 1420), (1420, 1421, 1414, 1413), (1207, 1208, 1426, 1425), (1275, 1226, 1219), (1275, 1290, 1283), (1275, 1353, 1346), (1275, 1416, 1409), (1219, 1220, 1213, 1212), (1227, 1228, 1221, 1220), (1240, 1241, 1234, 1233), (1248, 1249, 1242, 1241), (1261, 1262, 1255, 1254), (1269, 1270, 1263, 1262), (1283, 1284, 1277, 1276), (1291, 1292, 1285, 1284), (1309, 1310, 1303, 1302), (1315, 1316, 1309, 1308), (1330, 1331, 1324, 1323), (1336, 1337, 1330, 1329), (1351, 1352, 1345, 1344), (1357, 1358, 1351, 1350), (1372, 1373, 1366, 1365), (1378, 1379, 1372, 1371), (1393, 1394, 1387, 1386), (1399, 1400, 1393, 1392), (1414, 1415, 1408, 1407), (1417, 1418, 1411, 1410), (4, 7, 1458, 1457, 1456, 1454, 1455, 1450, 1444, 1445, 1446, 1447, 1448, 1451, 5), (320, 321, 1440, 1443), (316, 317, 1449, 1432), (330, 331, 1436, 1434), (7, 6, 5, 1451, 1467, 1466, 1465, 1464, 1463, 1462, 1461, 1460, 1459, 1458), (331, 332, 1433, 1436), (318, 319, 1453, 1431), (327, 328, 1435, 1438), (321, 322, 1442, 1440), (317, 318, 1431, 1449), (323, 324, 1430, 1439), (319, 320, 1443, 1453), (326, 327, 1438, 1441), (324, 325, 1452, 1430), (322, 323, 1439, 1442), (329, 330, 1434, 1437), (325, 326, 1441, 1452), (328, 329, 1437, 1435), (1455, 1454, 1475, 1476), (1451, 1448, 1472, 1474), (1458, 1459, 1480, 1479), (1467, 1451, 1474, 1488), (1465, 1466, 1487, 1486), (1457, 1458, 1479, 1478), (1463, 1464, 1485, 1484), (1448, 1447, 1471, 1472), (1450, 1455, 1476, 1473), (1461, 1462, 1483, 1482), (1444, 1450, 1473, 1468), (1447, 1446, 1470, 1471), (1459, 1460, 1481, 1480), (1466, 1467, 1488, 1487), (1456, 1457, 1478, 1477), (1464, 1465, 1486, 1485), (1454, 1456, 1477, 1475), (1462, 1463, 1484, 1483), (1446, 1445, 1469, 1470), (1445, 1444, 1468, 1469), (1460, 1461, 1482, 1481)])
me_cube.polygons.foreach_set('material_index', [0, 0, 1, 1, 1, 1, 1, 1, 1, 1, 1, 1, 1, 1, 1, 1, 1, 1, 1, 1, 1, 1, 1, 1, 1, 1, 1, 1, 1, 1, 1, 1, 1, 1, 1, 1, 1, 1, 1, 1, 1, 1, 1, 1, 1, 1, 1, 1, 1, 1, 1, 1, 1, 1, 1, 1, 1, 1, 1, 1, 1, 1, 1, 1, 1, 1, 1, 1, 1, 1, 1, 1, 1, 1, 1, 1, 1, 1, 1, 1, 1, 1, 1, 1, 1, 1, 1, 1, 1, 0, 1, 1, 1, 1, 1, 1, 1, 1, 1, 1, 1, 1, 1, 0, 1, 1, 1, 1, 1, 1, 1, 1, 1, 1, 1, 1, 1, 1, 1, 1, 1, 1, 1, 1, 1, 1, 1, 1, 1, 1, 1, 1, 1, 1, 1, 1, 1, 1, 1, 1, 1, 1, 1, 1, 1, 1, 1, 1, 1, 1, 1, 1, 1, 1, 1, 1, 1, 1, 1, 1, 1, 1, 1, 1, 1, 1, 1, 1, 1, 1, 1, 1, 1, 1, 1, 1, 1, 1, 1, 1, 1, 1, 1, 1, 1, 1, 1, 1, 1, 1, 1, 1, 1, 1, 1, 1, 1, 1, 1, 1, 1, 1, 1, 1, 1, 1, 1, 1, 1, 1, 1, 1, 1, 1, 1, 1, 1, 1, 1, 1, 1, 1, 1, 1, 1, 1, 1, 1, 1, 1, 1, 1, 1, 1, 1, 1, 1, 1, 1, 1, 1, 1, 1, 1, 1, 1, 1, 1, 1, 1, 1, 1, 1, 1, 1, 1, 1, 1, 1, 1, 1, 1, 1, 1, 1, 1, 1, 1, 1, 1, 1, 1, 1, 1, 1, 1, 1, 1, 1, 1, 1, 1, 1, 1, 1, 1, 1, 1, 1, 1, 1, 1, 1, 1, 1, 1, 1, 1, 1, 1, 1, 1, 1, 1, 1, 1, 1, 1, 1, 1, 1, 1, 1, 1, 1, 1, 1, 1, 1, 1, 1, 1, 1, 1, 1, 1, 1, 1, 1, 1, 1, 1, 1, 1, 1, 1, 1, 1, 1, 1, 1, 1, 1, 1, 1, 1, 1, 1, 1, 1, 1, 1, 1, 1, 1, 1, 1, 1, 1, 1, 1, 1, 1, 1, 1, 1, 1, 1, 1, 1, 1, 1, 1, 1, 1, 1, 1, 1, 1, 1, 1, 1, 1, 1, 1, 1, 1, 1, 1, 1, 1, 1, 1, 1, 1, 1, 1, 1, 1, 1, 1, 1, 1, 1, 1, 1, 1, 1, 1, 1, 1, 1, 1, 1, 1, 1, 1, 1, 1, 1, 1, 1, 1, 1, 1, 1, 1, 1, 4, 4, 4, 4, 4, 4, 1, 4, 4, 4, 4, 4, 4, 4, 4, 4, 4, 4, 4, 4, 4, 4, 4, 4, 4, 4, 4, 4, 4, 4, 4, 4, 4, 4, 4, 4, 4, 1, 4, 4, 1, 4, 4, 1, 4, 4, 4, 4, 4, 4, 4, 4, 4, 1, 4, 4, 1, 4, 4, 1, 4, 4, 4, 4, 4, 4, 4, 4, 4, 1, 4, 4, 1, 4, 4, 1, 4, 4, 4, 4, 4, 4, 4, 4, 4, 1, 4, 4, 4, 4, 4, 4, 4, 4, 4, 4, 4, 4, 4, 4, 4, 4, 4, 4, 4, 4, 4, 4, 4, 4, 4, 4, 4, 4, 4, 4, 4, 4, 4, 4, 4, 4, 4, 4, 4, 4, 4, 4, 4, 4, 4, 4, 4, 4, 4, 4, 4, 4, 4, 4, 4, 4, 4, 4, 4, 4, 4, 4, 4, 4, 4, 4, 4, 4, 4, 1, 4, 4, 4, 4, 4, 1, 4, 4, 4, 4, 4, 4, 4, 4, 4, 1, 4, 4, 4, 4, 4, 1, 4, 4, 4, 4, 4, 4, 4, 4, 4, 1, 4, 4, 4, 4, 1, 4, 4, 4, 4, 4, 4, 4, 4, 4, 4, 4, 4, 4, 4, 4, 4, 4, 4, 4, 4, 4, 4, 4, 4, 4, 1, 4, 1, 4, 1, 4, 1, 1, 1, 1, 1, 1, 1, 1, 1, 1, 1, 1, 1, 1, 1, 1, 1, 1, 1, 1, 1, 1, 1, 1, 1, 1, 1, 1, 1, 1, 1, 1, 1, 1, 1, 1, 1, 1, 1, 1, 1, 1, 1, 1, 1, 1, 1, 1, 1, 1, 1, 1, 1, 1, 1, 1, 1, 1, 1, 1, 1, 1, 1, 1, 1, 1, 1, 1, 1, 1, 1, 1, 1, 1, 1, 1, 1, 1, 1, 1, 1, 1, 1, 1, 1, 1, 1, 1, 1, 1, 1, 1, 1, 1, 1, 1, 1, 1, 1, 1, 1, 1, 1, 1, 1, 1, 1, 1, 1, 1, 1, 1, 1, 1, 1, 1, 1, 1, 1, 1, 1, 1, 1, 1, 1, 1, 1, 1, 1, 1, 1, 1, 1, 1, 1, 1, 1, 1, 1, 1, 1, 1, 1, 1, 1, 1, 1, 1, 1, 1, 1, 1, 1, 1, 1, 1, 1, 1, 1, 1, 1, 1, 1, 1, 1, 1, 1, 1, 1, 1, 1, 1, 1, 1, 1, 1, 1, 1, 1, 1, 1, 1, 1, 1, 1, 1, 1, 1, 1, 1, 1, 1, 1, 1, 1, 1, 1, 1, 1, 1, 1, 1, 1, 1, 1, 1, 1, 1, 1, 1, 1, 1, 1, 1, 1, 1, 1, 1, 1, 1, 1, 1, 1, 1, 1, 1, 1, 1, 1, 1, 1, 1, 1, 1, 1, 1, 1, 1, 1, 1, 1, 1, 1, 1, 1, 1, 1, 1, 1, 1, 1, 1, 1, 1, 1, 1, 1, 1, 1, 1, 1, 1, 1, 1, 1, 1, 1, 1, 1, 1, 1, 1, 1, 1, 1, 1, 1, 1, 1, 1, 1, 1, 1, 1, 1, 1, 1, 1, 1, 1, 1, 1, 1, 1, 1, 1, 1, 1, 1, 1, 1, 1, 1, 1, 1, 1, 1, 1, 1, 1, 1, 1, 1, 1, 1, 1, 1, 1, 1, 1, 1, 1, 1, 1, 1, 1, 1, 1, 1, 1, 1, 1, 1, 1, 1, 1, 1, 1, 1, 1, 1, 1, 1, 1, 1, 1, 1, 1, 1, 1, 1, 1, 1, 1, 1, 1, 1, 1, 1, 1, 1, 1, 1, 1, 1, 1, 1, 1, 1, 1, 1, 1, 1, 1, 1, 1, 1, 1, 1, 1, 1, 1, 1, 1, 1, 1, 1, 1, 1, 1, 1, 1, 1, 1, 1, 1, 1, 1, 1, 1, 1, 1, 1, 1, 1, 1, 1, 1, 1, 1, 1, 1, 1, 1, 1, 1, 1, 1, 4, 4, 4, 4, 4, 4, 4, 4, 4, 4, 4, 4, 4, 4, 4, 4, 4, 4, 4, 4, 4, 4, 4, 4, 4, 4, 4, 4, 4, 4, 4, 4, 4, 4, 4, 4, 4, 4, 4, 4, 4, 4, 4, 4, 4, 4, 4, 4, 4, 4, 4, 4, 4, 1, 4, 4, 1, 4, 4, 1, 4, 4, 4, 4, 4, 4, 4, 4, 4, 1, 4, 4, 1, 4, 4, 1, 4, 4, 4, 4, 4, 4, 4, 4, 4, 1, 4, 4, 4, 4, 4, 1, 4, 4, 4, 4, 4, 4, 4, 4, 4, 4, 4, 4, 4, 4, 4, 4, 4, 4, 4, 4, 4, 4, 4, 4, 4, 4, 4, 4, 4, 4, 4, 4, 4, 4, 4, 4, 4, 4, 4, 4, 4, 4, 4, 4, 4, 4, 4, 4, 4, 4, 4, 4, 4, 4, 4, 4, 4, 4, 4, 4, 4, 4, 4, 4, 4, 4, 4, 4, 4, 4, 4, 4, 4, 4, 4, 4, 4, 4, 4, 4, 4, 4, 4, 4, 4, 4, 4, 4, 4, 4, 4, 4, 4, 4, 4, 4, 4, 4, 4, 4, 4, 4, 4, 4, 4, 4, 4, 4, 4, 4, 4, 4, 4, 4, 4, 4, 4, 4, 4, 4, 4, 4, 4, 4, 4, 4, 4, 4, 4, 4, 4, 4, 0, 1, 1, 1, 0, 1, 1, 1, 1, 1, 1, 1, 1, 1, 1, 1, 1, 1, 0, 0, 0, 0, 0, 0, 0, 0, 0, 0, 0, 0, 0, 0, 0, 0, 0, 0, 0, 0, 0])
me_cube.materials.append(mat_darkgray)
me_cube.materials.append(mat_lightgray)
me_cube.materials.append(mat_red)
me_cube.materials.append(mat_water)
me_cube.materials.append(mat_lightyellow)
me_cube.materials.append(mat_blackter)
me_cube.materials.append(mat_brownwood)
me_cube.materials.append(mat_yellowdanger)
me_cube.use_remesh_preserve_volume = False
me_cube.use_remesh_preserve_attributes = False
me_cube.use_mirror_vertex_groups = False
me_cube.update()

# ---- objects
ob_cube = bpy.data.objects.new('Cube', me_cube)

# ---- transforms, parenting, visibility, modifiers, constraints
ob_cube.location = (0.0, 0.0, 0.0)
ob_cube.scale = (50.0, 6.0, 0.5)
ob_cube.lock_rotations_4d = False
ob_cube.empty_display_type = 'ARROWS'
ob_cube.lineart.crease_threshold = 0.0
_vg = ob_cube.vertex_groups.new(name='Water1')
for _i, _w in zip([5, 12, 14, 148, 164, 165, 166, 167, 168, 169, 170, 171, 172, 173, 174, 175, 176, 177, 178, 179], [0.0, 0.0, 0.0, 0.0, 0.0, 0.0, 0.0, 0.0, 0.0, 0.0, 0.0, 0.0, 0.0, 0.0, 0.0, 0.0, 0.0, 0.0, 0.0, 0.0]): _vg.add([_i], _w, 'REPLACE')
_vg = ob_cube.vertex_groups.new(name='Water2')
_vg = ob_cube.vertex_groups.new(name='Water3')
_vg = ob_cube.vertex_groups.new(name='Water4')
_vg = ob_cube.vertex_groups.new(name='pool1')
_vg = ob_cube.vertex_groups.new(name='pool2')
_vg = ob_cube.vertex_groups.new(name='pool3')
_vg = ob_cube.vertex_groups.new(name='pool4')
_m = ob_cube.modifiers.new('Armature', 'ARMATURE')

# ---- collection membership
col_collection_1.objects.link(ob_cube)

# ---- scene / render settings (as saved in the file)
scene.frame_start = 1; scene.frame_end = 250; scene.frame_set(0)
scene.render.engine = 'BLENDER_EEVEE_NEXT'
scene.render.resolution_percentage = 50
scene.render.dither_intensity = 0.0
scene.cycles.use_denoising = False
scene.cycles.samples = 10
scene.cycles.sampling_pattern = 'TABULATED_SOBOL'
scene.cycles.light_sampling_threshold = 0.0
scene.cycles.use_adaptive_sampling = False
scene.cycles.use_light_tree = False
scene.cycles.blur_glossy = 0.0
scene.cycles.volume_bounces = 1
scene.cycles.pixel_filter_type = 'GAUSSIAN'
scene.cycles.sample_clamp_indirect = 0.0
scene.view_settings.view_transform = 'Standard'
bpy.context.view_layer.update()

# ---- added for rendering (the .blend has no active camera and no usable light): camera, sun
cam_auto = bpy.data.cameras.new('AutoCamera')
cam_auto.lens = 50.0
cam_auto.sensor_width = 36.0
cam_auto.clip_end = 1683.69
ob_auto_camera = bpy.data.objects.new('AutoCamera', cam_auto)
scene.collection.objects.link(ob_auto_camera)
ob_auto_camera.location = (95.9173, -115.125, 83.0369)
ob_auto_camera.rotation_euler = (1.09748, -7.21219e-08, 0.694738)
scene.camera = ob_auto_camera
light_auto_sun = bpy.data.lights.new('AutoSun', 'SUN')
light_auto_sun.energy = 3.0
light_auto_sun.angle = 0.0523599
ob_auto_sun = bpy.data.objects.new('AutoSun', light_auto_sun)
scene.collection.objects.link(ob_auto_sun)
ob_auto_sun.rotation_euler = (0.872665, 0.174533, 0.523599)
bpy.context.view_layer.update()
